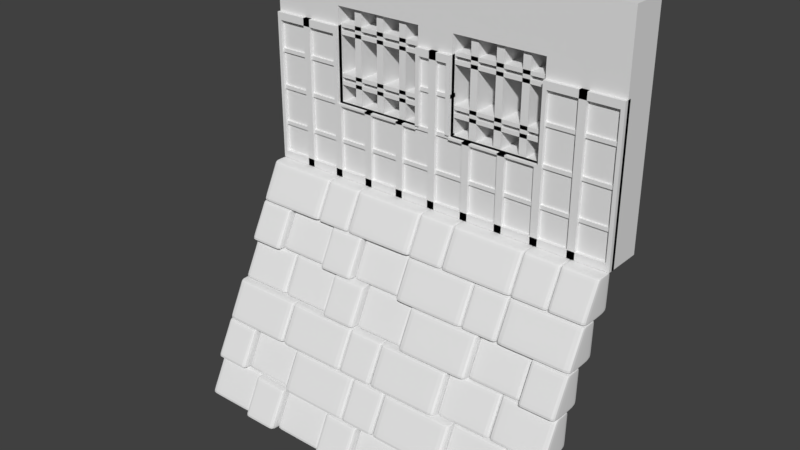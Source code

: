 # Source: OutdoorBaseWall_Windowed.blend  (saved by Blender 2.79.0; exported with 4.5.12 LTS)
import bpy
from mathutils import Matrix  # noqa: F401  (used for matrix-valued properties, if any)

bpy.ops.wm.read_factory_settings(use_empty=True)
scene = bpy.context.scene
scene.name = 'Scene'

# ---- collections
col_collection_1 = bpy.data.collections.new('Collection 1'); scene.collection.children.link(col_collection_1)

# ---- materials (node trees are filled in below, after node groups)
mat_material = bpy.data.materials.new('Material')
mat_material.alpha_threshold = 0.0
mat_material.use_transparent_shadow = False
mat_material.roughness = 0.5
mat_material.line_color = (0.0, 0.0, 0.0, 1.0)

# ---- material node trees

# ---- world
world_world = bpy.data.worlds.new('World'); scene.world = world_world
world_world.color = (0.05088, 0.05088, 0.05088)
world_world.use_sun_shadow = False
world_world.sun_shadow_jitter_overblur = 0.0
world_world.cycles.sampling_method = 'MANUAL'

# ---- meshes
me_cube_007 = bpy.data.meshes.new('Cube.007')
me_cube_007.from_pydata([(-1.0, -0.22, 0.0), (-1.0, -0.18, 0.0), (-0.98, -0.18, 0.0), (-0.98, -0.22, 0.0), (-1.0, -0.22, 0.8), (-1.0, -0.18, 0.8), (-0.98, -0.22, 0.8), (-0.98, -0.18, 0.8), (0.98, -0.22, 0.0), (0.98, -0.18, 0.0), (1.0, -0.18, 0.0), (1.0, -0.22, 0.0), (0.98, -0.22, 0.8), (0.98, -0.18, 0.8), (1.0, -0.22, 0.8), (1.0, -0.18, 0.8), (0.78, -0.22, 0.0), (0.78, -0.18, 0.0), (0.82, -0.18, 0.0), (0.82, -0.22, 0.0), (0.78, -0.22, 0.8), (0.78, -0.18, 0.8), (0.82, -0.22, 0.8), (0.82, -0.18, 0.8), (0.58, -0.22, 0.0), (0.58, -0.18, 0.0), (0.62, -0.18, 0.0), (0.62, -0.22, 0.0), (-0.98, -0.18, 0.0), (-0.98, -0.22, 0.0), (0.62, -0.22, 0.8), (0.62, -0.18, 0.8), (0.38, -0.22, 0.0), (0.38, -0.18, 0.0), (0.42, -0.18, 0.0), (0.42, -0.22, 0.0), (0.38, -0.22, 0.4), (0.38, -0.18, 0.4), (0.42, -0.22, 0.4), (0.42, -0.18, 0.4), (0.18, -0.22, 0.0), (0.18, -0.18, 0.0), (0.22, -0.18, 0.0), (0.22, -0.22, 0.0), (0.18, -0.22, 0.4), (0.18, -0.18, 0.4), (0.22, -0.22, 0.4), (0.22, -0.18, 0.4), (-0.02, -0.22, 0.0), (-0.02, -0.18, 0.0), (0.02, -0.18, 0.0), (0.02, -0.22, 0.0), (-0.02, -0.22, 0.8), (-0.02, -0.18, 0.8), (0.02, -0.22, 0.8), (0.02, -0.18, 0.8), (-0.22, -0.22, 0.0), (-0.22, -0.18, 0.0), (-0.18, -0.18, 0.0), (-0.18, -0.22, 0.0), (0.62, -0.18, 0.4), (0.58, -0.18, 0.4), (0.62, -0.22, 0.4), (0.58, -0.22, 0.4), (-0.42, -0.22, 0.0), (-0.42, -0.18, 0.0), (-0.38, -0.18, 0.0), (-0.38, -0.22, 0.0), (-0.18, -0.18, 0.4), (-0.22, -0.18, 0.4), (-0.18, -0.22, 0.4), (-0.22, -0.22, 0.4), (-0.62, -0.22, 0.0), (-0.62, -0.18, 0.0), (-0.58, -0.18, 0.0), (-0.58, -0.22, 0.0), (-0.62, -0.22, 0.8), (-0.62, -0.18, 0.8), (-0.38, -0.22, 0.4), (-0.42, -0.22, 0.4), (-0.82, -0.22, 0.0), (-0.82, -0.18, 0.0), (-0.78, -0.18, 0.0), (-0.78, -0.22, 0.0), (-0.82, -0.22, 0.8), (-0.82, -0.18, 0.8), (-0.78, -0.22, 0.8), (-0.78, -0.18, 0.8), (-0.6, -0.18, 0.0), (-0.6, -0.22, 0.0), (-0.6, -0.18, 0.8), (-0.6, -0.22, 0.8), (-0.62, -0.22, 0.4), (-0.58, -0.22, 0.4), (-0.62, -0.18, 0.4), (-0.58, -0.18, 0.4), (-0.6, -0.18, 0.4), (-0.6, -0.22, 0.4), (-0.42, -0.18, 0.4), (-0.38, -0.18, 0.4), (0.6, -0.18, 0.0), (0.6, -0.22, 0.0), (0.6, -0.18, 0.8), (0.6, -0.22, 0.8), (0.6, -0.22, 0.4), (0.6, -0.18, 0.4), (0.98, -0.18, 0.0), (0.98, -0.22, 0.0), (-0.98, -0.22, 0.04), (-0.98, -0.18, 0.04), (0.98, -0.22, 0.04), (0.98, -0.18, 0.04), (-0.98, -0.18, 0.76), (-0.98, -0.22, 0.76), (-0.62, -0.18, 0.76), (-0.62, -0.22, 0.76), (-0.98, -0.22, 0.8), (-0.98, -0.18, 0.8), (-0.62, -0.22, 0.8), (-0.62, -0.18, 0.8), (0.62, -0.18, 0.76), (0.62, -0.22, 0.76), (0.98, -0.18, 0.76), (0.98, -0.22, 0.76), (0.62, -0.22, 0.8), (0.62, -0.18, 0.8), (0.98, -0.22, 0.8), (0.98, -0.18, 0.8), (-0.1, -0.18, 0.76), (-0.1, -0.22, 0.76), (0.1, -0.18, 0.76), (0.1, -0.22, 0.76), (-0.1, -0.22, 0.8), (-0.1, -0.18, 0.8), (0.1, -0.22, 0.8), (0.1, -0.18, 0.8), (-0.98, -0.17, 0.19), (-0.98, -0.21, 0.19), (0.98, -0.17, 0.19), (0.98, -0.21, 0.19), (-0.98, -0.21, 0.21), (-0.98, -0.17, 0.21), (0.98, -0.21, 0.21), (0.98, -0.17, 0.21), (-0.62, -0.17, 0.41), (-0.62, -0.21, 0.41), (-0.98, -0.17, 0.41), (-0.98, -0.21, 0.41), (-0.62, -0.21, 0.39), (-0.62, -0.17, 0.39), (-0.98, -0.21, 0.39), (-0.98, -0.17, 0.39), (0.62, -0.17, 0.39), (0.62, -0.21, 0.39), (0.98, -0.17, 0.39), (0.98, -0.21, 0.39), (0.62, -0.21, 0.41), (0.62, -0.17, 0.41), (0.98, -0.21, 0.41), (0.98, -0.17, 0.41), (-0.1, -0.17, 0.39), (-0.1, -0.21, 0.39), (0.1, -0.17, 0.39), (0.1, -0.21, 0.39), (-0.1, -0.21, 0.41), (-0.1, -0.17, 0.41), (0.1, -0.21, 0.41), (0.1, -0.17, 0.41), (-0.62, -0.17, 0.61), (-0.62, -0.21, 0.61), (-0.98, -0.17, 0.61), (-0.98, -0.21, 0.61), (-0.62, -0.21, 0.59), (-0.62, -0.17, 0.59), (-0.98, -0.21, 0.59), (-0.98, -0.17, 0.59), (0.62, -0.17, 0.59), (0.62, -0.21, 0.59), (0.98, -0.17, 0.59), (0.98, -0.21, 0.59), (0.62, -0.21, 0.61), (0.62, -0.17, 0.61), (0.98, -0.21, 0.61), (0.98, -0.17, 0.61), (-0.1, -0.17, 0.59), (-0.1, -0.21, 0.59), (0.1, -0.17, 0.59), (0.1, -0.21, 0.59), (-0.1, -0.21, 0.61), (-0.1, -0.17, 0.61), (0.1, -0.21, 0.61), (0.1, -0.17, 0.61), (-0.58, -0.18, 0.39), (-0.58, -0.22, 0.39), (-0.1, -0.18, 0.39), (-0.1, -0.22, 0.39), (-0.58, -0.22, 0.4), (-0.58, -0.18, 0.4), (-0.1, -0.22, 0.4), (-0.1, -0.18, 0.4), (0.1, -0.18, 0.39), (0.1, -0.22, 0.39), (0.58, -0.18, 0.39), (0.58, -0.22, 0.39), (0.1, -0.22, 0.4), (0.1, -0.18, 0.4), (0.58, -0.22, 0.4), (0.58, -0.18, 0.4), (-0.1, -0.18, 0.41), (-0.1, -0.22, 0.41), (-0.08, -0.18, 0.41), (-0.08, -0.22, 0.41), (-0.1, -0.22, 0.76), (-0.1, -0.18, 0.76), (-0.08, -0.22, 0.76), (-0.08, -0.18, 0.76), (0.08, -0.18, 0.41), (0.08, -0.22, 0.41), (0.1, -0.18, 0.41), (0.1, -0.22, 0.41), (0.08, -0.22, 0.76), (0.08, -0.18, 0.76), (0.1, -0.22, 0.76), (0.1, -0.18, 0.76)], [], [(1, 2, 3, 0), (5, 4, 6, 7), (0, 3, 6, 4), (1, 0, 4, 5), (2, 1, 5, 7), (2, 7, 6, 3), (9, 10, 11, 8), (13, 12, 14, 15), (8, 11, 14, 12), (9, 8, 12, 13), (10, 9, 13, 15), (10, 15, 14, 11), (17, 18, 19, 16), (21, 20, 22, 23), (16, 19, 22, 20), (17, 16, 20, 21), (18, 17, 21, 23), (18, 23, 22, 19), (100, 26, 27, 101), (102, 103, 30, 31), (104, 62, 30, 103), (105, 104, 103, 102), (104, 105, 61, 63), (60, 31, 30, 62), (33, 34, 35, 32), (37, 36, 38, 39), (32, 35, 38, 36), (33, 32, 36, 37), (34, 33, 37, 39), (34, 39, 38, 35), (41, 42, 43, 40), (45, 44, 46, 47), (40, 43, 46, 44), (41, 40, 44, 45), (42, 41, 45, 47), (42, 47, 46, 43), (49, 50, 51, 48), (53, 52, 54, 55), (48, 51, 54, 52), (49, 48, 52, 53), (50, 49, 53, 55), (50, 55, 54, 51), (57, 58, 59, 56), (25, 24, 63, 61), (101, 27, 62, 104), (100, 25, 61, 105), (26, 60, 62, 27), (68, 69, 71, 70), (65, 66, 67, 64), (57, 56, 71, 69), (56, 59, 70, 71), (58, 57, 69, 68), (58, 68, 70, 59), (99, 98, 79, 78), (88, 74, 75, 89), (66, 99, 78, 67), (97, 93, 95, 96), (94, 92, 76, 77), (96, 94, 77, 90), (66, 65, 98, 99), (81, 82, 83, 80), (85, 84, 86, 87), (80, 83, 86, 84), (81, 80, 84, 85), (82, 81, 85, 87), (82, 87, 86, 83), (96, 90, 91, 97), (92, 97, 91, 76), (77, 76, 91, 90), (73, 88, 89, 72), (72, 89, 97, 92), (74, 88, 96, 95), (74, 95, 93, 75), (88, 73, 94, 96), (73, 72, 92, 94), (89, 75, 93, 97), (65, 64, 79, 98), (64, 67, 78, 79), (26, 100, 105, 60), (24, 101, 104, 63), (60, 105, 102, 31), (28, 106, 107, 29), (109, 108, 110, 111), (25, 100, 101, 24), (29, 107, 110, 108), (28, 29, 108, 109), (106, 28, 109, 111), (106, 111, 110, 107), (112, 114, 115, 113), (117, 116, 118, 119), (113, 115, 118, 116), (112, 113, 116, 117), (114, 112, 117, 119), (114, 119, 118, 115), (120, 122, 123, 121), (125, 124, 126, 127), (121, 123, 126, 124), (120, 121, 124, 125), (122, 120, 125, 127), (122, 127, 126, 123), (128, 130, 131, 129), (133, 132, 134, 135), (129, 131, 134, 132), (128, 129, 132, 133), (130, 128, 133, 135), (130, 135, 134, 131), (136, 138, 139, 137), (141, 140, 142, 143), (137, 139, 142, 140), (136, 137, 140, 141), (138, 136, 141, 143), (138, 143, 142, 139), (149, 151, 146, 144), (151, 149, 148, 150), (150, 148, 145, 147), (151, 150, 147, 146), (149, 144, 145, 148), (146, 147, 145, 144), (152, 154, 155, 153), (157, 156, 158, 159), (153, 155, 158, 156), (152, 153, 156, 157), (154, 152, 157, 159), (154, 159, 158, 155), (160, 162, 163, 161), (165, 164, 166, 167), (161, 163, 166, 164), (160, 161, 164, 165), (162, 160, 165, 167), (162, 167, 166, 163), (173, 175, 170, 168), (175, 173, 172, 174), (174, 172, 169, 171), (175, 174, 171, 170), (173, 168, 169, 172), (170, 171, 169, 168), (176, 178, 179, 177), (181, 180, 182, 183), (177, 179, 182, 180), (176, 177, 180, 181), (178, 176, 181, 183), (178, 183, 182, 179), (184, 186, 187, 185), (189, 188, 190, 191), (185, 187, 190, 188), (184, 185, 188, 189), (186, 184, 189, 191), (186, 191, 190, 187), (192, 194, 195, 193), (197, 196, 198, 199), (193, 195, 198, 196), (192, 193, 196, 197), (194, 192, 197, 199), (194, 199, 198, 195), (200, 202, 203, 201), (205, 204, 206, 207), (201, 203, 206, 204), (200, 201, 204, 205), (202, 200, 205, 207), (202, 207, 206, 203), (208, 210, 211, 209), (213, 212, 214, 215), (209, 211, 214, 212), (208, 209, 212, 213), (210, 208, 213, 215), (210, 215, 214, 211), (216, 218, 219, 217), (221, 220, 222, 223), (217, 219, 222, 220), (216, 217, 220, 221), (218, 216, 221, 223), (218, 223, 222, 219)])
me_cube_007.use_remesh_preserve_volume = False
me_cube_007.use_remesh_preserve_attributes = False
me_cube_007.use_mirror_vertex_groups = False
me_cube_007.update()
me_cube_006 = bpy.data.meshes.new('Cube.006')
me_cube_006.from_pydata([(-1.0, -0.2, 1.2), (-1.0, 0.0, 1.2), (1.0, -0.2, 1.2), (1.0, 0.0, 1.2), (-1.0, -0.2, 0.8), (-1.0, 0.0, 0.8), (1.0, 0.0, 0.8), (1.0, -0.2, 0.8), (-0.6, -0.2, 1.2), (-0.1, -0.2, 1.2), (0.1, -0.2, 1.2), (0.6, -0.2, 1.2), (-0.6, 0.0, 1.2), (-0.1, 0.0, 1.2), (0.1, 0.0, 1.2), (0.6, 0.0, 1.2), (-0.6, -0.2, 0.8), (-0.1, -0.2, 0.8), (0.1, -0.2, 0.8), (0.6, -0.2, 0.8), (-0.6, 0.0, 0.8), (-0.1, 0.0, 0.8), (0.1, 0.0, 0.8), (0.6, 0.0, 0.8), (-1.0, -0.2, 0.9), (-1.0, 0.0, 0.9), (1.0, 0.0, 0.9), (1.0, -0.2, 0.9), (-0.6, 0.0, 0.9), (-0.1, 0.0, 0.9), (0.1, 0.0, 0.9), (0.6, 0.0, 0.9), (-0.6, -0.2, 0.9), (-0.1, -0.2, 0.9), (0.1, -0.2, 0.9), (0.6, -0.2, 0.9)], [], [(24, 0, 1, 25), (26, 3, 2, 27), (11, 2, 3, 15), (35, 27, 2, 11), (31, 15, 3, 26), (20, 16, 4, 5), (6, 7, 19, 23), (22, 18, 17, 21), (29, 21, 17, 33), (25, 1, 12, 28), (28, 12, 13, 29), (29, 13, 14, 30), (30, 14, 15, 31), (24, 32, 8, 0), (32, 33, 9, 8), (33, 34, 10, 9), (34, 35, 11, 10), (0, 8, 12, 1), (8, 9, 13, 12), (9, 10, 14, 13), (10, 11, 15, 14), (17, 18, 34, 33), (33, 32, 28, 29), (4, 16, 32, 24), (21, 29, 30, 22), (28, 32, 16, 20), (5, 25, 28, 20), (23, 31, 26, 6), (19, 7, 27, 35), (6, 26, 27, 7), (4, 24, 25, 5), (19, 35, 31, 23), (35, 34, 30, 31), (22, 30, 34, 18)])
me_cube_006.use_remesh_preserve_volume = False
me_cube_006.use_remesh_preserve_attributes = False
me_cube_006.use_mirror_vertex_groups = False
me_cube_006.update()
me_cube_005 = bpy.data.meshes.new('Cube.005')
me_cube_005.from_pydata([(-0.6, -0.18, 0.81), (-0.1, -0.02, 0.49), (-0.6, -0.02, 0.49), (-0.1, -0.02, 0.51), (-0.6, -0.02, 0.51), (-0.1, -0.18, 0.49), (-0.6, -0.18, 0.49), (-0.1, -0.18, 0.51), (-0.6, -0.18, 0.51), (-0.47, -0.18, 0.9), (-0.47, -0.18, 0.4), (-0.51, -0.18, 0.9), (-0.51, -0.18, 0.4), (-0.47, -0.02, 0.9), (-0.47, -0.02, 0.4), (-0.51, -0.02, 0.9), (-0.51, -0.02, 0.4), (-0.19, -0.18, 0.9), (-0.19, -0.18, 0.4), (-0.23, -0.18, 0.9), (-0.23, -0.18, 0.4), (-0.19, -0.02, 0.9), (-0.19, -0.02, 0.4), (-0.23, -0.02, 0.9), (-0.23, -0.02, 0.4), (-0.37, -0.02, 0.4), (-0.37, -0.02, 0.9), (-0.33, -0.02, 0.4), (-0.33, -0.02, 0.9), (-0.37, -0.18, 0.4), (-0.37, -0.18, 0.9), (-0.33, -0.18, 0.4), (-0.33, -0.18, 0.9), (-0.1, -0.18, 0.81), (-0.6, -0.18, 0.79), (-0.1, -0.18, 0.79), (-0.6, -0.02, 0.81), (-0.1, -0.02, 0.81), (-0.6, -0.02, 0.79), (-0.1, -0.02, 0.79), (-0.1, -0.02, 0.53), (-0.6, -0.02, 0.53), (-0.1, -0.02, 0.55), (-0.6, -0.02, 0.55), (-0.1, -0.18, 0.53), (-0.6, -0.18, 0.53), (-0.1, -0.18, 0.55), (-0.6, -0.18, 0.55), (-0.6, -0.18, 0.77), (-0.1, -0.18, 0.77), (-0.6, -0.18, 0.75), (-0.1, -0.18, 0.75), (-0.6, -0.02, 0.77), (-0.1, -0.02, 0.77), (-0.6, -0.02, 0.75), (-0.1, -0.02, 0.75), (0.1, -0.18, 0.81), (0.6, -0.02, 0.49), (0.1, -0.02, 0.49), (0.6, -0.02, 0.51), (0.1, -0.02, 0.51), (0.6, -0.18, 0.49), (0.1, -0.18, 0.49), (0.6, -0.18, 0.51), (0.1, -0.18, 0.51), (0.23, -0.18, 0.9), (0.23, -0.18, 0.4), (0.19, -0.18, 0.9), (0.19, -0.18, 0.4), (0.23, -0.02, 0.9), (0.23, -0.02, 0.4), (0.19, -0.02, 0.9), (0.19, -0.02, 0.4), (0.51, -0.18, 0.9), (0.51, -0.18, 0.4), (0.47, -0.18, 0.9), (0.47, -0.18, 0.4), (0.51, -0.02, 0.9), (0.51, -0.02, 0.4), (0.47, -0.02, 0.9), (0.47, -0.02, 0.4), (0.33, -0.02, 0.4), (0.33, -0.02, 0.9), (0.37, -0.02, 0.4), (0.37, -0.02, 0.9), (0.33, -0.18, 0.4), (0.33, -0.18, 0.9), (0.37, -0.18, 0.4), (0.37, -0.18, 0.9), (0.6, -0.18, 0.81), (0.1, -0.18, 0.79), (0.6, -0.18, 0.79), (0.1, -0.02, 0.81), (0.6, -0.02, 0.81), (0.1, -0.02, 0.79), (0.6, -0.02, 0.79), (0.6, -0.02, 0.53), (0.1, -0.02, 0.53), (0.6, -0.02, 0.55), (0.1, -0.02, 0.55), (0.6, -0.18, 0.53), (0.1, -0.18, 0.53), (0.6, -0.18, 0.55), (0.1, -0.18, 0.55), (0.1, -0.18, 0.77), (0.6, -0.18, 0.77), (0.1, -0.18, 0.75), (0.6, -0.18, 0.75), (0.1, -0.02, 0.77), (0.6, -0.02, 0.77), (0.1, -0.02, 0.75)], [], [(3, 1, 2, 4), (5, 1, 3, 7), (6, 2, 1, 5), (7, 8, 6, 5), (7, 3, 4, 8), (8, 4, 2, 6), (10, 14, 13, 9), (11, 15, 16, 12), (14, 16, 15, 13), (12, 16, 14, 10), (10, 9, 11, 12), (9, 13, 15, 11), (19, 23, 24, 20), (17, 21, 23, 19), (20, 24, 22, 18), (22, 24, 23, 21), (18, 17, 19, 20), (18, 22, 21, 17), (31, 27, 28, 32), (30, 26, 25, 29), (27, 25, 26, 28), (32, 28, 26, 30), (29, 25, 27, 31), (31, 32, 30, 29), (34, 38, 39, 35), (0, 36, 38, 34), (35, 39, 37, 33), (37, 39, 38, 36), (33, 0, 34, 35), (33, 37, 36, 0), (46, 42, 43, 47), (45, 41, 40, 44), (42, 40, 41, 43), (47, 43, 41, 45), (44, 40, 42, 46), (46, 47, 45, 44), (50, 54, 55, 51), (48, 52, 54, 50), (51, 55, 53, 49), (53, 55, 54, 52), (49, 48, 50, 51), (49, 53, 52, 48), (59, 57, 58, 60), (61, 57, 59, 63), (62, 58, 57, 61), (63, 64, 62, 61), (63, 59, 60, 64), (64, 60, 58, 62), (66, 70, 69, 65), (67, 71, 72, 68), (70, 72, 71, 69), (68, 72, 70, 66), (66, 65, 67, 68), (65, 69, 71, 67), (75, 79, 80, 76), (73, 77, 79, 75), (76, 80, 78, 74), (78, 80, 79, 77), (74, 73, 75, 76), (74, 78, 77, 73), (87, 83, 84, 88), (86, 82, 81, 85), (83, 81, 82, 84), (88, 84, 82, 86), (85, 81, 83, 87), (87, 88, 86, 85), (90, 94, 95, 91), (56, 92, 94, 90), (91, 95, 93, 89), (93, 95, 94, 92), (89, 56, 90, 91), (89, 93, 92, 56), (102, 98, 99, 103), (101, 97, 96, 100), (98, 96, 97, 99), (103, 99, 97, 101), (100, 96, 98, 102), (102, 103, 101, 100), (104, 108, 110, 106), (105, 104, 106, 107), (105, 109, 108, 104)])
me_cube_005.use_remesh_preserve_volume = False
me_cube_005.use_remesh_preserve_attributes = False
me_cube_005.use_mirror_vertex_groups = False
me_cube_005.update()
me_cube_003 = bpy.data.meshes.new('Cube.003')
me_cube_003.from_pydata([(-1.0, -0.2, 0.0), (-1.0, 0.0, 0.0), (1.0, -0.2, 0.0), (1.0, 0.0, 0.0), (0.6, 0.0, 0.0), (0.1, 0.0, 0.0), (-0.1, 0.0, 0.0), (-0.6, 0.0, 0.0), (-0.6, -0.2, 0.0), (-0.1, -0.2, 0.0), (0.1, -0.2, 0.0), (0.6, -0.2, 0.0), (-1.0, -0.2, 0.4), (-1.0, -0.2, 0.8), (-1.0, 0.0, 0.8), (-1.0, 0.0, 0.4), (1.0, 0.0, 0.8), (1.0, 0.0, 0.4), (1.0, -0.2, 0.8), (1.0, -0.2, 0.4), (0.6, -0.2, 0.8), (0.6, -0.2, 0.4), (0.1, -0.2, 0.8), (0.1, -0.2, 0.4), (-0.1, -0.2, 0.8), (-0.1, -0.2, 0.4), (-0.6, -0.2, 0.8), (-0.6, -0.2, 0.4), (-0.6, 0.0, 0.8), (-0.6, 0.0, 0.4), (-0.1, -5.96e-08, 0.8), (-0.1, 0.0, 0.4), (0.1, 0.0, 0.8), (0.1, 0.0, 0.4), (0.6, 0.0, 0.8), (0.6, -5.96e-08, 0.4)], [], [(4, 3, 2, 11), (1, 7, 8, 0), (7, 6, 9, 8), (6, 5, 10, 9), (5, 4, 11, 10), (5, 33, 35, 4), (6, 31, 33, 5), (7, 29, 31, 6), (1, 15, 29, 7), (9, 25, 27, 8), (27, 25, 31, 29), (10, 23, 25, 9), (11, 21, 23, 10), (23, 21, 35, 33), (2, 19, 21, 11), (8, 27, 12, 0), (3, 17, 19, 2), (17, 16, 18, 19), (4, 35, 17, 3), (0, 12, 15, 1), (12, 13, 14, 15), (13, 12, 27, 26), (28, 29, 15, 14), (29, 28, 26, 27), (25, 24, 30, 31), (14, 13, 26, 28), (24, 25, 23, 22), (33, 31, 30, 32), (33, 32, 22, 23), (30, 24, 22, 32), (20, 21, 19, 18), (16, 17, 35, 34), (35, 21, 20, 34), (18, 16, 34, 20)])
me_cube_003.use_remesh_preserve_volume = False
me_cube_003.use_remesh_preserve_attributes = False
me_cube_003.use_mirror_vertex_groups = False
me_cube_003.update()
me_cube_002 = bpy.data.meshes.new('Cube.002')
me_cube_002.from_pydata([(0.81, -0.7, -0.8095), (0.99, -0.7, -0.8095), (0.81, -0.8, -0.9894), (0.99, -0.8, -0.9894), (0.81, -0.6, -0.9894), (0.99, -0.6, -0.9894), (0.81, -0.6, -0.8095), (0.99, -0.6, -0.8095), (0.81, -0.7, -0.8), (0.99, -0.7, -0.8), (0.81, -0.6, -0.8), (0.99, -0.6, -0.8), (0.81, -0.8, -1.0), (0.99, -0.8, -1.0), (0.81, -0.6, -1.0), (0.99, -0.6, -1.0), (0.8, -0.6, -0.8095), (0.8, -0.6, -0.9894), (0.8, -0.7, -0.8095), (0.8, -0.8, -0.9894), (1.0, -0.7, -0.8095), (1.0, -0.8, -0.9894), (1.0, -0.6, -0.8095), (1.0, -0.6, -0.9894), (0.8, -0.6, -0.8), (0.8, -0.7, -0.8), (1.0, -0.7, -0.8), (1.0, -0.6, -0.8), (0.8, -0.6, -1.0), (0.8, -0.8, -1.0), (1.0, -0.8, -1.0), (1.0, -0.6, -1.0), (0.81, -0.5, -0.4095), (0.99, -0.5, -0.4095), (0.81, -0.6, -0.5894), (0.99, -0.6, -0.5894), (0.81, -0.4, -0.5894), (0.99, -0.4, -0.5894), (0.81, -0.4, -0.4095), (0.99, -0.4, -0.4095), (0.81, -0.5, -0.4), (0.99, -0.5, -0.4), (0.81, -0.4, -0.4), (0.99, -0.4, -0.4), (0.81, -0.6, -0.6), (0.99, -0.6, -0.6), (0.81, -0.4, -0.6), (0.99, -0.4, -0.6), (0.8, -0.4, -0.4095), (0.8, -0.4, -0.5894), (0.8, -0.5, -0.4095), (0.8, -0.6, -0.5894), (1.0, -0.5, -0.4095), (1.0, -0.6, -0.5894), (1.0, -0.4, -0.4095), (1.0, -0.4, -0.5894), (0.8, -0.4, -0.4), (0.8, -0.5, -0.4), (1.0, -0.5, -0.4), (1.0, -0.4, -0.4), (0.8, -0.4, -0.6), (0.8, -0.6, -0.6), (1.0, -0.6, -0.6), (1.0, -0.4, -0.6), (0.41, -0.4, -0.2095), (0.59, -0.4, -0.2095), (0.41, -0.5, -0.3894), (0.59, -0.5, -0.3894), (0.41, -0.3, -0.3894), (0.59, -0.3, -0.3894), (0.41, -0.3, -0.2095), (0.59, -0.3, -0.2095), (0.41, -0.4, -0.2), (0.59, -0.4, -0.2), (0.41, -0.3, -0.2), (0.59, -0.3, -0.2), (0.41, -0.5, -0.4), (0.59, -0.5, -0.4), (0.41, -0.3, -0.4), (0.59, -0.3, -0.4), (0.4, -0.3, -0.2095), (0.4, -0.3, -0.3894), (0.4, -0.4, -0.2095), (0.4, -0.5, -0.3894), (0.6, -0.4, -0.2095), (0.6, -0.5, -0.3894), (0.6, -0.3, -0.2095), (0.6, -0.3, -0.3894), (0.4, -0.3, -0.2), (0.4, -0.4, -0.2), (0.6, -0.4, -0.2), (0.6, -0.3, -0.2), (0.4, -0.3, -0.4), (0.4, -0.5, -0.4), (0.6, -0.5, -0.4), (0.6, -0.3, -0.4), (0.01, -0.3, -0.009464), (0.19, -0.3, -0.009464), (0.01, -0.4, -0.1894), (0.19, -0.4, -0.1894), (0.01, -0.2, -0.1894), (0.19, -0.2, -0.1894), (0.01, -0.2, -0.009464), (0.19, -0.2, -0.009464), (0.01, -0.3, 0.0), (0.19, -0.3, 0.0), (0.01, -0.2, 0.0), (0.19, -0.2, 0.0), (0.01, -0.4, -0.2), (0.19, -0.4, -0.2), (0.01, -0.2, -0.2), (0.19, -0.2, -0.2), (1.192e-07, -0.2, -0.009464), (2.384e-07, -0.2, -0.1894), (-2.384e-07, -0.3, -0.009464), (-2.384e-07, -0.4, -0.1894), (0.2, -0.3, -0.009464), (0.2, -0.4, -0.1894), (0.2, -0.2, -0.009464), (0.2, -0.2, -0.1894), (5.96e-08, -0.2, 0.0), (-3.576e-07, -0.3, 0.0), (0.2, -0.3, 0.0), (0.2, -0.2, 0.0), (3.576e-07, -0.2, -0.2), (-1.192e-07, -0.4, -0.2), (0.2, -0.4, -0.2), (0.2, -0.2, -0.2), (0.61, -0.3, -0.009464), (0.79, -0.3, -0.009464), (0.61, -0.4, -0.1894), (0.79, -0.4, -0.1894), (0.61, -0.2, -0.1894), (0.79, -0.2, -0.1894), (0.61, -0.2, -0.009464), (0.79, -0.2, -0.009464), (0.61, -0.3, 0.0), (0.79, -0.3, 0.0), (0.61, -0.2, 0.0), (0.79, -0.2, 0.0), (0.61, -0.4, -0.2), (0.79, -0.4, -0.2), (0.61, -0.2, -0.2), (0.79, -0.2, -0.2), (0.6, -0.2, -0.009464), (0.6, -0.2, -0.1894), (0.6, -0.3, -0.009464), (0.6, -0.4, -0.1894), (0.8, -0.3, -0.009464), (0.8, -0.4, -0.1894), (0.8, -0.2, -0.009464), (0.8, -0.2, -0.1894), (0.6, -0.2, 0.0), (0.6, -0.3, 0.0), (0.8, -0.3, 0.0), (0.8, -0.2, 0.0), (0.6, -0.2, -0.2), (0.6, -0.4, -0.2), (0.8, -0.4, -0.2), (0.8, -0.2, -0.2), (0.81, -0.3, -0.009464), (0.99, -0.3, -0.009464), (0.81, -0.4, -0.1894), (0.99, -0.4, -0.1894), (0.81, -0.2, -0.1894), (0.99, -0.2, -0.1894), (0.81, -0.2, -0.009464), (0.99, -0.2, -0.009464), (0.81, -0.3, 0.0), (0.99, -0.3, 0.0), (0.81, -0.2, 0.0), (0.99, -0.2, 0.0), (0.81, -0.4, -0.2), (0.99, -0.4, -0.2), (0.81, -0.2, -0.2), (0.99, -0.2, -0.2), (0.8, -0.2, -0.009464), (0.8, -0.2, -0.1894), (0.8, -0.3, -0.009464), (0.8, -0.4, -0.1894), (1.0, -0.3, -0.009464), (1.0, -0.4, -0.1894), (1.0, -0.2, -0.009464), (1.0, -0.2, -0.1894), (0.8, -0.2, 0.0), (0.8, -0.3, 0.0), (1.0, -0.3, 0.0), (1.0, -0.2, 0.0), (0.8, -0.2, -0.2), (0.8, -0.4, -0.2), (1.0, -0.4, -0.2), (1.0, -0.2, -0.2), (-5.96e-08, -0.7, -1.2), (-5.96e-08, -0.9, -1.2), (-0.2, -0.9, -1.2), (-0.2, -0.7, -1.2), (4.172e-07, -0.7, -1.0), (-6.557e-07, -0.8, -1.0), (-0.2, -0.8, -1.0), (-0.2, -0.7, -1.0), (1.788e-07, -0.7, -1.189), (2.98e-07, -0.7, -1.009), (-2.98e-07, -0.9, -1.189), (-5.364e-07, -0.8, -1.009), (-0.2, -0.9, -1.189), (-0.2, -0.8, -1.009), (-0.2, -0.7, -1.189), (-0.2, -0.7, -1.009), (-0.01, -0.7, -1.2), (-0.19, -0.7, -1.2), (-0.01, -0.9, -1.2), (-0.19, -0.9, -1.2), (-0.01, -0.7, -1.0), (-0.19, -0.7, -1.0), (-0.01, -0.8, -1.0), (-0.19, -0.8, -1.0), (-0.01, -0.7, -1.009), (-0.19, -0.7, -1.009), (-0.01, -0.7, -1.189), (-0.19, -0.7, -1.189), (-0.01, -0.9, -1.189), (-0.19, -0.9, -1.189), (-0.01, -0.8, -1.009), (-0.19, -0.8, -1.009), (-0.5, -0.7, -1.2), (-0.5, -0.9, -1.2), (-0.7, -0.9, -1.2), (-0.7, -0.7, -1.2), (-0.5, -0.7, -1.0), (-0.5, -0.8, -1.0), (-0.7, -0.8, -1.0), (-0.7, -0.7, -1.0), (-0.5, -0.7, -1.189), (-0.5, -0.7, -1.009), (-0.5, -0.9, -1.189), (-0.5, -0.8, -1.009), (-0.7, -0.9, -1.189), (-0.7, -0.8, -1.009), (-0.7, -0.7, -1.189), (-0.7, -0.7, -1.009), (-0.51, -0.7, -1.2), (-0.69, -0.7, -1.2), (-0.51, -0.9, -1.2), (-0.69, -0.9, -1.2), (-0.51, -0.7, -1.0), (-0.69, -0.7, -1.0), (-0.51, -0.8, -1.0), (-0.69, -0.8, -1.0), (-0.51, -0.7, -1.009), (-0.69, -0.7, -1.009), (-0.51, -0.7, -1.189), (-0.69, -0.7, -1.189), (-0.51, -0.9, -1.189), (-0.69, -0.9, -1.189), (-0.51, -0.8, -1.009), (-0.69, -0.8, -1.009), (-0.8, -0.6, -1.0), (-0.8, -0.8, -1.0), (-1.0, -0.8, -1.0), (-1.0, -0.6, -1.0), (-0.8, -0.6, -0.8), (-0.8, -0.7, -0.8), (-1.0, -0.7, -0.8), (-1.0, -0.6, -0.8), (-0.8, -0.6, -0.9894), (-0.8, -0.6, -0.8095), (-0.8, -0.8, -0.9894), (-0.8, -0.7, -0.8095), (-1.0, -0.8, -0.9894), (-1.0, -0.7, -0.8095), (-1.0, -0.6, -0.9894), (-1.0, -0.6, -0.8095), (-0.81, -0.6, -1.0), (-0.99, -0.6, -1.0), (-0.81, -0.8, -1.0), (-0.99, -0.8, -1.0), (-0.81, -0.6, -0.8), (-0.99, -0.6, -0.8), (-0.81, -0.7, -0.8), (-0.99, -0.7, -0.8), (-0.81, -0.6, -0.8095), (-0.99, -0.6, -0.8095), (-0.81, -0.6, -0.9894), (-0.99, -0.6, -0.9894), (-0.81, -0.8, -0.9894), (-0.99, -0.8, -0.9894), (-0.81, -0.7, -0.8095), (-0.99, -0.7, -0.8095), (0.1, -0.6, -1.0), (0.1, -0.8, -1.0), (-0.1, -0.8, -1.0), (-0.1, -0.6, -1.0), (0.1, -0.6, -0.8), (0.1, -0.7, -0.8), (-0.1, -0.7, -0.8), (-0.1, -0.6, -0.8), (0.1, -0.6, -0.9894), (0.1, -0.6, -0.8095), (0.1, -0.8, -0.9894), (0.1, -0.7, -0.8095), (-0.1, -0.8, -0.9894), (-0.1, -0.7, -0.8095), (-0.1, -0.6, -0.9894), (-0.1, -0.6, -0.8095), (0.09, -0.6, -1.0), (-0.09, -0.6, -1.0), (0.09, -0.8, -1.0), (-0.09, -0.8, -1.0), (0.09, -0.6, -0.8), (-0.09, -0.6, -0.8), (0.09, -0.7, -0.8), (-0.09, -0.7, -0.8), (0.09, -0.6, -0.8095), (-0.09, -0.6, -0.8095), (0.09, -0.6, -0.9894), (-0.09, -0.6, -0.9894), (0.09, -0.8, -0.9894), (-0.09, -0.8, -0.9894), (0.09, -0.7, -0.8095), (-0.09, -0.7, -0.8095), (-3.725e-08, -0.5, -0.8), (-3.725e-08, -0.7, -0.8), (-0.2, -0.7, -0.8), (-0.2, -0.5, -0.8), (4.396e-07, -0.5, -0.6), (-6.333e-07, -0.6, -0.6), (-0.2, -0.6, -0.6), (-0.2, -0.5, -0.6), (2.012e-07, -0.5, -0.7894), (3.204e-07, -0.5, -0.6095), (-2.757e-07, -0.7, -0.7894), (-5.141e-07, -0.6, -0.6095), (-0.2, -0.7, -0.7894), (-0.2, -0.6, -0.6095), (-0.2, -0.5, -0.7894), (-0.2, -0.5, -0.6095), (-0.01, -0.5, -0.8), (-0.19, -0.5, -0.8), (-0.01, -0.7, -0.8), (-0.19, -0.7, -0.8), (-0.01, -0.5, -0.6), (-0.19, -0.5, -0.6), (-0.01, -0.6, -0.6), (-0.19, -0.6, -0.6), (-0.01, -0.5, -0.6095), (-0.19, -0.5, -0.6095), (-0.01, -0.5, -0.7894), (-0.19, -0.5, -0.7894), (-0.01, -0.7, -0.7894), (-0.19, -0.7, -0.7894), (-0.01, -0.6, -0.6095), (-0.19, -0.6, -0.6095), (-0.2, -0.4, -0.6), (-0.2, -0.6, -0.6), (-0.4, -0.6, -0.6), (-0.4, -0.4, -0.6), (-0.2, -0.4, -0.4), (-0.2, -0.5, -0.4), (-0.4, -0.5, -0.4), (-0.4, -0.4, -0.4), (-0.2, -0.4, -0.5894), (-0.2, -0.4, -0.4095), (-0.2, -0.6, -0.5894), (-0.2, -0.5, -0.4095), (-0.4, -0.6, -0.5894), (-0.4, -0.5, -0.4095), (-0.4, -0.4, -0.5894), (-0.4, -0.4, -0.4095), (-0.21, -0.4, -0.6), (-0.39, -0.4, -0.6), (-0.21, -0.6, -0.6), (-0.39, -0.6, -0.6), (-0.21, -0.4, -0.4), (-0.39, -0.4, -0.4), (-0.21, -0.5, -0.4), (-0.39, -0.5, -0.4), (-0.21, -0.4, -0.4095), (-0.39, -0.4, -0.4095), (-0.21, -0.4, -0.5894), (-0.39, -0.4, -0.5894), (-0.21, -0.6, -0.5894), (-0.39, -0.6, -0.5894), (-0.21, -0.5, -0.4095), (-0.39, -0.5, -0.4095), (-0.3, -0.3, -0.4), (-0.3, -0.5, -0.4), (-0.5, -0.5, -0.4), (-0.5, -0.3, -0.4), (-0.3, -0.3, -0.2), (-0.3, -0.4, -0.2), (-0.5, -0.4, -0.2), (-0.5, -0.3, -0.2), (-0.3, -0.3, -0.3894), (-0.3, -0.3, -0.2095), (-0.3, -0.5, -0.3894), (-0.3, -0.4, -0.2095), (-0.5, -0.5, -0.3894), (-0.5, -0.4, -0.2095), (-0.5, -0.3, -0.3894), (-0.5, -0.3, -0.2095), (-0.31, -0.3, -0.4), (-0.49, -0.3, -0.4), (-0.31, -0.5, -0.4), (-0.49, -0.5, -0.4), (-0.31, -0.3, -0.2), (-0.49, -0.3, -0.2), (-0.31, -0.4, -0.2), (-0.49, -0.4, -0.2), (-0.31, -0.3, -0.2095), (-0.49, -0.3, -0.2095), (-0.31, -0.3, -0.3894), (-0.49, -0.3, -0.3894), (-0.31, -0.5, -0.3894), (-0.49, -0.5, -0.3894), (-0.31, -0.4, -0.2095), (-0.49, -0.4, -0.2095), (-0.8, -0.3, -0.4), (-0.8, -0.5, -0.4), (-1.0, -0.5, -0.4), (-1.0, -0.3, -0.4), (-0.8, -0.3, -0.2), (-0.8, -0.4, -0.2), (-1.0, -0.4, -0.2), (-1.0, -0.3, -0.2), (-0.8, -0.3, -0.3894), (-0.8, -0.3, -0.2095), (-0.8, -0.5, -0.3894), (-0.8, -0.4, -0.2095), (-1.0, -0.5, -0.3894), (-1.0, -0.4, -0.2095), (-1.0, -0.3, -0.3894), (-1.0, -0.3, -0.2095), (-0.81, -0.3, -0.4), (-0.99, -0.3, -0.4), (-0.81, -0.5, -0.4), (-0.99, -0.5, -0.4), (-0.81, -0.3, -0.2), (-0.99, -0.3, -0.2), (-0.81, -0.4, -0.2), (-0.99, -0.4, -0.2), (-0.81, -0.3, -0.2095), (-0.99, -0.3, -0.2095), (-0.81, -0.3, -0.3894), (-0.99, -0.3, -0.3894), (-0.81, -0.5, -0.3894), (-0.99, -0.5, -0.3894), (-0.81, -0.4, -0.2095), (-0.99, -0.4, -0.2095), (-0.4, -0.2, -0.2), (-0.4, -0.4, -0.2), (-0.6, -0.4, -0.2), (-0.6, -0.2, -0.2), (-0.4, -0.2, -1.49e-07), (-0.4, -0.3, -1.49e-07), (-0.6, -0.3, -1.49e-07), (-0.6, -0.2, -1.49e-07), (-0.4, -0.2, -0.1894), (-0.4, -0.2, -0.009464), (-0.4, -0.4, -0.1894), (-0.4, -0.3, -0.009464), (-0.6, -0.4, -0.1894), (-0.6, -0.3, -0.009464), (-0.6, -0.2, -0.1894), (-0.6, -0.2, -0.009464), (-0.41, -0.2, -0.2), (-0.59, -0.2, -0.2), (-0.41, -0.4, -0.2), (-0.59, -0.4, -0.2), (-0.41, -0.2, -1.49e-07), (-0.59, -0.2, -1.49e-07), (-0.41, -0.3, -1.49e-07), (-0.59, -0.3, -1.49e-07), (-0.41, -0.2, -0.009464), (-0.59, -0.2, -0.009464), (-0.41, -0.2, -0.1894), (-0.59, -0.2, -0.1894), (-0.41, -0.4, -0.1894), (-0.59, -0.4, -0.1894), (-0.41, -0.3, -0.009464), (-0.59, -0.3, -0.009464)], [], [(20, 26, 9, 1), (3, 1, 0, 2), (27, 22, 7, 11), (30, 21, 3, 13), (13, 3, 2, 12), (23, 31, 15, 5), (21, 20, 1, 3), (29, 19, 17, 28), (5, 15, 14, 4), (19, 18, 16, 17), (1, 9, 8, 0), (12, 2, 19, 29), (31, 30, 13, 15), (31, 23, 21, 30), (2, 0, 18, 19), (14, 12, 29, 28), (27, 11, 9, 26), (4, 14, 28, 17), (23, 22, 20, 21), (10, 24, 25, 8), (11, 7, 6, 10), (0, 8, 25, 18), (11, 10, 8, 9), (10, 6, 16, 24), (22, 23, 5, 7), (22, 27, 26, 20), (7, 5, 4, 6), (18, 25, 24, 16), (15, 13, 12, 14), (6, 4, 17, 16), (52, 58, 41, 33), (35, 33, 32, 34), (59, 54, 39, 43), (62, 53, 35, 45), (45, 35, 34, 44), (55, 63, 47, 37), (53, 52, 33, 35), (61, 51, 49, 60), (37, 47, 46, 36), (51, 50, 48, 49), (33, 41, 40, 32), (44, 34, 51, 61), (63, 62, 45, 47), (63, 55, 53, 62), (34, 32, 50, 51), (46, 44, 61, 60), (59, 43, 41, 58), (36, 46, 60, 49), (55, 54, 52, 53), (42, 56, 57, 40), (43, 39, 38, 42), (32, 40, 57, 50), (43, 42, 40, 41), (42, 38, 48, 56), (54, 55, 37, 39), (54, 59, 58, 52), (39, 37, 36, 38), (50, 57, 56, 48), (47, 45, 44, 46), (38, 36, 49, 48), (84, 90, 73, 65), (67, 65, 64, 66), (91, 86, 71, 75), (94, 85, 67, 77), (77, 67, 66, 76), (87, 95, 79, 69), (85, 84, 65, 67), (93, 83, 81, 92), (69, 79, 78, 68), (83, 82, 80, 81), (65, 73, 72, 64), (76, 66, 83, 93), (95, 94, 77, 79), (95, 87, 85, 94), (66, 64, 82, 83), (78, 76, 93, 92), (91, 75, 73, 90), (68, 78, 92, 81), (87, 86, 84, 85), (74, 88, 89, 72), (75, 71, 70, 74), (64, 72, 89, 82), (75, 74, 72, 73), (74, 70, 80, 88), (86, 87, 69, 71), (86, 91, 90, 84), (71, 69, 68, 70), (82, 89, 88, 80), (79, 77, 76, 78), (70, 68, 81, 80), (116, 122, 105, 97), (99, 97, 96, 98), (123, 118, 103, 107), (126, 117, 99, 109), (109, 99, 98, 108), (119, 127, 111, 101), (117, 116, 97, 99), (125, 115, 113, 124), (101, 111, 110, 100), (115, 114, 112, 113), (97, 105, 104, 96), (108, 98, 115, 125), (127, 126, 109, 111), (127, 119, 117, 126), (98, 96, 114, 115), (110, 108, 125, 124), (123, 107, 105, 122), (100, 110, 124, 113), (119, 118, 116, 117), (106, 120, 121, 104), (107, 103, 102, 106), (96, 104, 121, 114), (107, 106, 104, 105), (106, 102, 112, 120), (118, 119, 101, 103), (118, 123, 122, 116), (103, 101, 100, 102), (114, 121, 120, 112), (111, 109, 108, 110), (102, 100, 113, 112), (148, 154, 137, 129), (131, 129, 128, 130), (155, 150, 135, 139), (158, 149, 131, 141), (141, 131, 130, 140), (151, 159, 143, 133), (149, 148, 129, 131), (157, 147, 145, 156), (133, 143, 142, 132), (147, 146, 144, 145), (129, 137, 136, 128), (140, 130, 147, 157), (159, 158, 141, 143), (159, 151, 149, 158), (130, 128, 146, 147), (142, 140, 157, 156), (155, 139, 137, 154), (132, 142, 156, 145), (151, 150, 148, 149), (138, 152, 153, 136), (139, 135, 134, 138), (128, 136, 153, 146), (139, 138, 136, 137), (138, 134, 144, 152), (150, 151, 133, 135), (150, 155, 154, 148), (135, 133, 132, 134), (146, 153, 152, 144), (143, 141, 140, 142), (134, 132, 145, 144), (180, 186, 169, 161), (163, 161, 160, 162), (187, 182, 167, 171), (190, 181, 163, 173), (173, 163, 162, 172), (183, 191, 175, 165), (181, 180, 161, 163), (189, 179, 177, 188), (165, 175, 174, 164), (179, 178, 176, 177), (161, 169, 168, 160), (172, 162, 179, 189), (191, 190, 173, 175), (191, 183, 181, 190), (162, 160, 178, 179), (174, 172, 189, 188), (187, 171, 169, 186), (164, 174, 188, 177), (183, 182, 180, 181), (170, 184, 185, 168), (171, 167, 166, 170), (160, 168, 185, 178), (171, 170, 168, 169), (170, 166, 176, 184), (182, 183, 165, 167), (182, 187, 186, 180), (167, 165, 164, 166), (178, 185, 184, 176), (175, 173, 172, 174), (166, 164, 177, 176), (209, 211, 194, 195), (213, 199, 198, 215), (201, 196, 197, 203), (223, 215, 198, 205), (205, 198, 199, 207), (219, 209, 195, 206), (213, 217, 207, 199), (217, 219, 206, 207), (194, 204, 206, 195), (204, 205, 207, 206), (211, 221, 204, 194), (221, 223, 205, 204), (192, 200, 202, 193), (200, 201, 203, 202), (202, 203, 222, 220), (220, 222, 223, 221), (193, 202, 220, 210), (210, 220, 221, 211), (201, 200, 218, 216), (216, 218, 219, 217), (196, 201, 216, 212), (212, 216, 217, 213), (200, 192, 208, 218), (218, 208, 209, 219), (203, 197, 214, 222), (222, 214, 215, 223), (196, 212, 214, 197), (212, 213, 215, 214), (192, 193, 210, 208), (208, 210, 211, 209), (241, 243, 226, 227), (245, 231, 230, 247), (233, 228, 229, 235), (255, 247, 230, 237), (237, 230, 231, 239), (251, 241, 227, 238), (245, 249, 239, 231), (249, 251, 238, 239), (226, 236, 238, 227), (236, 237, 239, 238), (243, 253, 236, 226), (253, 255, 237, 236), (224, 232, 234, 225), (232, 233, 235, 234), (234, 235, 254, 252), (252, 254, 255, 253), (225, 234, 252, 242), (242, 252, 253, 243), (233, 232, 250, 248), (248, 250, 251, 249), (228, 233, 248, 244), (244, 248, 249, 245), (232, 224, 240, 250), (250, 240, 241, 251), (235, 229, 246, 254), (254, 246, 247, 255), (228, 244, 246, 229), (244, 245, 247, 246), (224, 225, 242, 240), (240, 242, 243, 241), (273, 275, 258, 259), (277, 263, 262, 279), (265, 260, 261, 267), (287, 279, 262, 269), (269, 262, 263, 271), (283, 273, 259, 270), (277, 281, 271, 263), (281, 283, 270, 271), (258, 268, 270, 259), (268, 269, 271, 270), (275, 285, 268, 258), (285, 287, 269, 268), (256, 264, 266, 257), (264, 265, 267, 266), (266, 267, 286, 284), (284, 286, 287, 285), (257, 266, 284, 274), (274, 284, 285, 275), (265, 264, 282, 280), (280, 282, 283, 281), (260, 265, 280, 276), (276, 280, 281, 277), (264, 256, 272, 282), (282, 272, 273, 283), (267, 261, 278, 286), (286, 278, 279, 287), (260, 276, 278, 261), (276, 277, 279, 278), (256, 257, 274, 272), (272, 274, 275, 273), (305, 307, 290, 291), (309, 295, 294, 311), (297, 292, 293, 299), (319, 311, 294, 301), (301, 294, 295, 303), (315, 305, 291, 302), (309, 313, 303, 295), (313, 315, 302, 303), (290, 300, 302, 291), (300, 301, 303, 302), (307, 317, 300, 290), (317, 319, 301, 300), (288, 296, 298, 289), (296, 297, 299, 298), (298, 299, 318, 316), (316, 318, 319, 317), (289, 298, 316, 306), (306, 316, 317, 307), (297, 296, 314, 312), (312, 314, 315, 313), (292, 297, 312, 308), (308, 312, 313, 309), (296, 288, 304, 314), (314, 304, 305, 315), (299, 293, 310, 318), (318, 310, 311, 319), (292, 308, 310, 293), (308, 309, 311, 310), (288, 289, 306, 304), (304, 306, 307, 305), (337, 339, 322, 323), (341, 327, 326, 343), (329, 324, 325, 331), (351, 343, 326, 333), (333, 326, 327, 335), (347, 337, 323, 334), (341, 345, 335, 327), (345, 347, 334, 335), (322, 332, 334, 323), (332, 333, 335, 334), (339, 349, 332, 322), (349, 351, 333, 332), (320, 328, 330, 321), (328, 329, 331, 330), (330, 331, 350, 348), (348, 350, 351, 349), (321, 330, 348, 338), (338, 348, 349, 339), (329, 328, 346, 344), (344, 346, 347, 345), (324, 329, 344, 340), (340, 344, 345, 341), (328, 320, 336, 346), (346, 336, 337, 347), (331, 325, 342, 350), (350, 342, 343, 351), (324, 340, 342, 325), (340, 341, 343, 342), (320, 321, 338, 336), (336, 338, 339, 337), (369, 371, 354, 355), (373, 359, 358, 375), (361, 356, 357, 363), (383, 375, 358, 365), (365, 358, 359, 367), (379, 369, 355, 366), (373, 377, 367, 359), (377, 379, 366, 367), (354, 364, 366, 355), (364, 365, 367, 366), (371, 381, 364, 354), (381, 383, 365, 364), (352, 360, 362, 353), (360, 361, 363, 362), (362, 363, 382, 380), (380, 382, 383, 381), (353, 362, 380, 370), (370, 380, 381, 371), (361, 360, 378, 376), (376, 378, 379, 377), (356, 361, 376, 372), (372, 376, 377, 373), (360, 352, 368, 378), (378, 368, 369, 379), (363, 357, 374, 382), (382, 374, 375, 383), (356, 372, 374, 357), (372, 373, 375, 374), (352, 353, 370, 368), (368, 370, 371, 369), (401, 403, 386, 387), (405, 391, 390, 407), (393, 388, 389, 395), (415, 407, 390, 397), (397, 390, 391, 399), (411, 401, 387, 398), (405, 409, 399, 391), (409, 411, 398, 399), (386, 396, 398, 387), (396, 397, 399, 398), (403, 413, 396, 386), (413, 415, 397, 396), (384, 392, 394, 385), (392, 393, 395, 394), (394, 395, 414, 412), (412, 414, 415, 413), (385, 394, 412, 402), (402, 412, 413, 403), (393, 392, 410, 408), (408, 410, 411, 409), (388, 393, 408, 404), (404, 408, 409, 405), (392, 384, 400, 410), (410, 400, 401, 411), (395, 389, 406, 414), (414, 406, 407, 415), (388, 404, 406, 389), (404, 405, 407, 406), (384, 385, 402, 400), (400, 402, 403, 401), (433, 435, 418, 419), (437, 423, 422, 439), (425, 420, 421, 427), (447, 439, 422, 429), (429, 422, 423, 431), (443, 433, 419, 430), (437, 441, 431, 423), (441, 443, 430, 431), (418, 428, 430, 419), (428, 429, 431, 430), (435, 445, 428, 418), (445, 447, 429, 428), (416, 424, 426, 417), (424, 425, 427, 426), (426, 427, 446, 444), (444, 446, 447, 445), (417, 426, 444, 434), (434, 444, 445, 435), (425, 424, 442, 440), (440, 442, 443, 441), (420, 425, 440, 436), (436, 440, 441, 437), (424, 416, 432, 442), (442, 432, 433, 443), (427, 421, 438, 446), (446, 438, 439, 447), (420, 436, 438, 421), (436, 437, 439, 438), (416, 417, 434, 432), (432, 434, 435, 433), (465, 467, 450, 451), (469, 455, 454, 471), (457, 452, 453, 459), (479, 471, 454, 461), (461, 454, 455, 463), (475, 465, 451, 462), (469, 473, 463, 455), (473, 475, 462, 463), (450, 460, 462, 451), (460, 461, 463, 462), (467, 477, 460, 450), (477, 479, 461, 460), (448, 456, 458, 449), (456, 457, 459, 458), (458, 459, 478, 476), (476, 478, 479, 477), (449, 458, 476, 466), (466, 476, 477, 467), (457, 456, 474, 472), (472, 474, 475, 473), (452, 457, 472, 468), (468, 472, 473, 469), (456, 448, 464, 474), (474, 464, 465, 475), (459, 453, 470, 478), (478, 470, 471, 479), (452, 468, 470, 453), (468, 469, 471, 470), (448, 449, 466, 464), (464, 466, 467, 465)])
me_cube_002.materials.append(mat_material)
me_cube_002.use_remesh_preserve_volume = False
me_cube_002.use_remesh_preserve_attributes = False
me_cube_002.use_mirror_vertex_groups = False
me_cube_002.update()
me_cube_001 = bpy.data.meshes.new('Cube.001')
me_cube_001.from_pydata([(0.71, -0.7676, -1.009), (0.99, -0.7676, -1.009), (0.71, -0.8676, -1.189), (0.99, -0.8676, -1.189), (0.71, -0.6676, -1.189), (0.99, -0.6676, -1.189), (0.71, -0.6676, -1.009), (0.99, -0.6676, -1.009), (0.71, -0.7676, -1.0), (0.99, -0.7676, -1.0), (0.71, -0.6676, -1.0), (0.99, -0.6676, -1.0), (0.71, -0.8676, -1.2), (0.99, -0.8676, -1.2), (0.71, -0.6676, -1.2), (0.99, -0.6676, -1.2), (0.7, -0.6676, -1.009), (0.7, -0.6676, -1.189), (0.7, -0.7676, -1.009), (0.7, -0.8676, -1.189), (1.0, -0.7676, -1.009), (1.0, -0.8676, -1.189), (1.0, -0.6676, -1.009), (1.0, -0.6676, -1.189), (0.7, -0.6676, -1.0), (0.7, -0.7676, -1.0), (1.0, -0.7676, -1.0), (1.0, -0.6676, -1.0), (0.7, -0.6676, -1.2), (0.7, -0.8676, -1.2), (1.0, -0.8676, -1.2), (1.0, -0.6676, -1.2), (0.51, -0.6676, -0.8095), (0.79, -0.6676, -0.8095), (0.51, -0.7676, -0.9894), (0.79, -0.7676, -0.9894), (0.51, -0.5676, -0.9894), (0.79, -0.5676, -0.9894), (0.51, -0.5676, -0.8095), (0.79, -0.5676, -0.8095), (0.51, -0.6676, -0.8), (0.79, -0.6676, -0.8), (0.51, -0.5676, -0.8), (0.79, -0.5676, -0.8), (0.51, -0.7676, -1.0), (0.79, -0.7676, -1.0), (0.51, -0.5676, -1.0), (0.79, -0.5676, -1.0), (0.5, -0.5676, -0.8095), (0.5, -0.5676, -0.9894), (0.5, -0.6676, -0.8095), (0.5, -0.7676, -0.9894), (0.8, -0.6676, -0.8095), (0.8, -0.7676, -0.9894), (0.8, -0.5676, -0.8095), (0.8, -0.5676, -0.9894), (0.5, -0.5676, -0.8), (0.5, -0.6676, -0.8), (0.8, -0.6676, -0.8), (0.8, -0.5676, -0.8), (0.5, -0.5676, -1.0), (0.5, -0.7676, -1.0), (0.8, -0.7676, -1.0), (0.8, -0.5676, -1.0), (0.41, -0.5676, -0.6095), (0.69, -0.5676, -0.6095), (0.41, -0.6676, -0.7894), (0.69, -0.6676, -0.7894), (0.41, -0.4676, -0.7894), (0.69, -0.4676, -0.7894), (0.41, -0.4676, -0.6095), (0.69, -0.4676, -0.6095), (0.41, -0.5676, -0.6), (0.69, -0.5676, -0.6), (0.41, -0.4676, -0.6), (0.69, -0.4676, -0.6), (0.41, -0.6676, -0.8), (0.69, -0.6676, -0.8), (0.41, -0.4676, -0.8), (0.69, -0.4676, -0.8), (0.4, -0.4676, -0.6095), (0.4, -0.4676, -0.7894), (0.4, -0.5676, -0.6095), (0.4, -0.6676, -0.7894), (0.7, -0.5676, -0.6095), (0.7, -0.6676, -0.7894), (0.7, -0.4676, -0.6095), (0.7, -0.4676, -0.7894), (0.4, -0.4676, -0.6), (0.4, -0.5676, -0.6), (0.7, -0.5676, -0.6), (0.7, -0.4676, -0.6), (0.4, -0.4676, -0.8), (0.4, -0.6676, -0.8), (0.7, -0.6676, -0.8), (0.7, -0.4676, -0.8), (0.71, -0.5676, -0.6095), (0.99, -0.5676, -0.6095), (0.71, -0.6676, -0.7894), (0.99, -0.6676, -0.7894), (0.71, -0.4676, -0.7894), (0.99, -0.4676, -0.7894), (0.71, -0.4676, -0.6095), (0.99, -0.4676, -0.6095), (0.71, -0.5676, -0.6), (0.99, -0.5676, -0.6), (0.71, -0.4676, -0.6), (0.99, -0.4676, -0.6), (0.71, -0.6676, -0.8), (0.99, -0.6676, -0.8), (0.71, -0.4676, -0.8), (0.99, -0.4676, -0.8), (0.7, -0.4676, -0.6095), (0.7, -0.4676, -0.7894), (0.7, -0.5676, -0.6095), (0.7, -0.6676, -0.7894), (1.0, -0.5676, -0.6095), (1.0, -0.6676, -0.7894), (1.0, -0.4676, -0.6095), (1.0, -0.4676, -0.7894), (0.7, -0.4676, -0.6), (0.7, -0.5676, -0.6), (1.0, -0.5676, -0.6), (1.0, -0.4676, -0.6), (0.7, -0.4676, -0.8), (0.7, -0.6676, -0.8), (1.0, -0.6676, -0.8), (1.0, -0.4676, -0.8), (0.51, -0.4676, -0.4095), (0.79, -0.4676, -0.4095), (0.51, -0.5676, -0.5894), (0.79, -0.5676, -0.5894), (0.51, -0.3676, -0.5894), (0.79, -0.3676, -0.5894), (0.51, -0.3676, -0.4095), (0.79, -0.3676, -0.4095), (0.51, -0.4676, -0.4), (0.79, -0.4676, -0.4), (0.51, -0.3676, -0.4), (0.79, -0.3676, -0.4), (0.51, -0.5676, -0.6), (0.79, -0.5676, -0.6), (0.51, -0.3676, -0.6), (0.79, -0.3676, -0.6), (0.5, -0.3676, -0.4095), (0.5, -0.3676, -0.5894), (0.5, -0.4676, -0.4095), (0.5, -0.5676, -0.5894), (0.8, -0.4676, -0.4095), (0.8, -0.5676, -0.5894), (0.8, -0.3676, -0.4095), (0.8, -0.3676, -0.5894), (0.5, -0.3676, -0.4), (0.5, -0.4676, -0.4), (0.8, -0.4676, -0.4), (0.8, -0.3676, -0.4), (0.5, -0.3676, -0.6), (0.5, -0.5676, -0.6), (0.8, -0.5676, -0.6), (0.8, -0.3676, -0.6), (0.3045, -0.6667, -1.2), (0.3045, -0.8667, -1.2), (0.004495, -0.8667, -1.2), (0.004495, -0.6667, -1.2), (0.3045, -0.6667, -1.0), (0.3045, -0.7667, -1.0), (0.004494, -0.7667, -1.0), (0.004495, -0.6667, -1.0), (0.3045, -0.6667, -1.189), (0.3045, -0.6667, -1.009), (0.3045, -0.8667, -1.189), (0.3045, -0.7667, -1.009), (0.004494, -0.8667, -1.189), (0.004494, -0.7667, -1.009), (0.004495, -0.6667, -1.189), (0.004495, -0.6667, -1.009), (0.2945, -0.6667, -1.2), (0.0145, -0.6667, -1.2), (0.2945, -0.8667, -1.2), (0.01449, -0.8667, -1.2), (0.2945, -0.6667, -1.0), (0.01449, -0.6667, -1.0), (0.2945, -0.7667, -1.0), (0.01449, -0.7667, -1.0), (0.2945, -0.6667, -1.009), (0.01449, -0.6667, -1.009), (0.2945, -0.6667, -1.189), (0.01449, -0.6667, -1.189), (0.2945, -0.8667, -1.189), (0.01449, -0.8667, -1.189), (0.2945, -0.7667, -1.009), (0.01449, -0.7667, -1.009), (-0.1955, -0.6667, -1.2), (-0.1955, -0.8667, -1.2), (-0.4955, -0.8667, -1.2), (-0.4955, -0.6667, -1.2), (-0.1955, -0.6667, -1.0), (-0.1955, -0.7667, -1.0), (-0.4955, -0.7667, -1.0), (-0.4955, -0.6667, -1.0), (-0.1955, -0.6667, -1.189), (-0.1955, -0.6667, -1.009), (-0.1955, -0.8667, -1.189), (-0.1955, -0.7667, -1.009), (-0.4955, -0.8667, -1.189), (-0.4955, -0.7667, -1.009), (-0.4955, -0.6667, -1.189), (-0.4955, -0.6667, -1.009), (-0.2055, -0.6667, -1.2), (-0.4855, -0.6667, -1.2), (-0.2055, -0.8667, -1.2), (-0.4855, -0.8667, -1.2), (-0.2055, -0.6667, -1.0), (-0.4855, -0.6667, -1.0), (-0.2055, -0.7667, -1.0), (-0.4855, -0.7667, -1.0), (-0.2055, -0.6667, -1.009), (-0.4855, -0.6667, -1.009), (-0.2055, -0.6667, -1.189), (-0.4855, -0.6667, -1.189), (-0.2055, -0.8667, -1.189), (-0.4855, -0.8667, -1.189), (-0.2055, -0.7667, -1.009), (-0.4855, -0.7667, -1.009), (-0.6955, -0.6667, -1.2), (-0.6955, -0.8667, -1.2), (-0.9955, -0.8667, -1.2), (-0.9955, -0.6667, -1.2), (-0.6955, -0.6667, -1.0), (-0.6955, -0.7667, -1.0), (-0.9955, -0.7667, -1.0), (-0.9955, -0.6667, -1.0), (-0.6955, -0.6667, -1.189), (-0.6955, -0.6667, -1.009), (-0.6955, -0.8667, -1.189), (-0.6955, -0.7667, -1.009), (-0.9955, -0.8667, -1.189), (-0.9955, -0.7667, -1.009), (-0.9955, -0.6667, -1.189), (-0.9955, -0.6667, -1.009), (-0.7055, -0.6667, -1.2), (-0.9855, -0.6667, -1.2), (-0.7055, -0.8667, -1.2), (-0.9855, -0.8667, -1.2), (-0.7055, -0.6667, -1.0), (-0.9855, -0.6667, -1.0), (-0.7055, -0.7667, -1.0), (-0.9855, -0.7667, -1.0), (-0.7055, -0.6667, -1.009), (-0.9855, -0.6667, -1.009), (-0.7055, -0.6667, -1.189), (-0.9855, -0.6667, -1.189), (-0.7055, -0.8667, -1.189), (-0.9855, -0.8667, -1.189), (-0.7055, -0.7667, -1.009), (-0.9855, -0.7667, -1.009), (-0.4955, -0.5667, -1.0), (-0.4955, -0.7667, -1.0), (-0.7955, -0.7667, -1.0), (-0.7955, -0.5667, -1.0), (-0.4955, -0.5667, -0.8), (-0.4955, -0.6667, -0.8), (-0.7955, -0.6667, -0.8), (-0.7955, -0.5667, -0.8), (-0.4955, -0.5667, -0.9894), (-0.4955, -0.5667, -0.8095), (-0.4955, -0.7667, -0.9894), (-0.4955, -0.6667, -0.8095), (-0.7955, -0.7667, -0.9894), (-0.7955, -0.6667, -0.8095), (-0.7955, -0.5667, -0.9894), (-0.7955, -0.5667, -0.8095), (-0.5055, -0.5667, -1.0), (-0.7855, -0.5667, -1.0), (-0.5055, -0.7667, -1.0), (-0.7855, -0.7667, -1.0), (-0.5055, -0.5667, -0.8), (-0.7855, -0.5667, -0.8), (-0.5055, -0.6667, -0.8), (-0.7855, -0.6667, -0.8), (-0.5055, -0.5667, -0.8095), (-0.7855, -0.5667, -0.8095), (-0.5055, -0.5667, -0.9894), (-0.7855, -0.5667, -0.9894), (-0.5055, -0.7667, -0.9894), (-0.7855, -0.7667, -0.9894), (-0.5055, -0.6667, -0.8095), (-0.7855, -0.6667, -0.8095), (0.1045, -0.3667, -0.6), (0.1045, -0.5667, -0.6), (-0.1955, -0.5667, -0.6), (-0.1955, -0.3667, -0.6), (0.1045, -0.3667, -0.4), (0.1045, -0.4667, -0.4), (-0.1955, -0.4667, -0.4), (-0.1955, -0.3667, -0.4), (0.1045, -0.3667, -0.5894), (0.1045, -0.3667, -0.4095), (0.1045, -0.5667, -0.5894), (0.1045, -0.4667, -0.4095), (-0.1955, -0.5667, -0.5894), (-0.1955, -0.4667, -0.4095), (-0.1955, -0.3667, -0.5894), (-0.1955, -0.3667, -0.4095), (0.09449, -0.3667, -0.6), (-0.1855, -0.3667, -0.6), (0.09449, -0.5667, -0.6), (-0.1855, -0.5667, -0.6), (0.0945, -0.3667, -0.4), (-0.1855, -0.3667, -0.4), (0.09449, -0.4667, -0.4), (-0.1855, -0.4667, -0.4), (0.09449, -0.3667, -0.4095), (-0.1855, -0.3667, -0.4095), (0.09449, -0.3667, -0.5894), (-0.1855, -0.3667, -0.5894), (0.09449, -0.5667, -0.5894), (-0.1855, -0.5667, -0.5894), (0.09449, -0.4667, -0.4095), (-0.1855, -0.4667, -0.4095), (-0.6955, -0.3667, -0.6), (-0.6955, -0.5667, -0.6), (-0.9955, -0.5667, -0.6), (-0.9955, -0.3667, -0.6), (-0.6955, -0.3667, -0.4), (-0.6955, -0.4667, -0.4), (-0.9955, -0.4667, -0.4), (-0.9955, -0.3667, -0.4), (-0.6955, -0.3667, -0.5894), (-0.6955, -0.3667, -0.4095), (-0.6955, -0.5667, -0.5894), (-0.6955, -0.4667, -0.4095), (-0.9955, -0.5667, -0.5894), (-0.9955, -0.4667, -0.4095), (-0.9955, -0.3667, -0.5894), (-0.9955, -0.3667, -0.4095), (-0.7055, -0.3667, -0.6), (-0.9855, -0.3667, -0.6), (-0.7055, -0.5667, -0.6), (-0.9855, -0.5667, -0.6), (-0.7055, -0.3667, -0.4), (-0.9855, -0.3667, -0.4), (-0.7055, -0.4667, -0.4), (-0.9855, -0.4667, -0.4), (-0.7055, -0.3667, -0.4095), (-0.9855, -0.3667, -0.4095), (-0.7055, -0.3667, -0.5894), (-0.9855, -0.3667, -0.5894), (-0.7055, -0.5667, -0.5894), (-0.9855, -0.5667, -0.5894), (-0.7055, -0.4667, -0.4095), (-0.9855, -0.4667, -0.4095), (-0.3955, -0.3667, -0.6), (-0.3955, -0.5667, -0.6), (-0.6955, -0.5667, -0.6), (-0.6955, -0.3667, -0.6), (-0.3955, -0.3667, -0.4), (-0.3955, -0.4667, -0.4), (-0.6955, -0.4667, -0.4), (-0.6955, -0.3667, -0.4), (-0.3955, -0.3667, -0.5894), (-0.3955, -0.3667, -0.4095), (-0.3955, -0.5667, -0.5894), (-0.3955, -0.4667, -0.4095), (-0.6955, -0.5667, -0.5894), (-0.6955, -0.4667, -0.4095), (-0.6955, -0.3667, -0.5894), (-0.6955, -0.3667, -0.4095), (-0.4055, -0.3667, -0.6), (-0.6855, -0.3667, -0.6), (-0.4055, -0.5667, -0.6), (-0.6855, -0.5667, -0.6), (-0.4055, -0.3667, -0.4), (-0.6855, -0.3667, -0.4), (-0.4055, -0.4667, -0.4), (-0.6855, -0.4667, -0.4), (-0.4055, -0.3667, -0.4095), (-0.6855, -0.3667, -0.4095), (-0.4055, -0.3667, -0.5894), (-0.6855, -0.3667, -0.5894), (-0.4055, -0.5667, -0.5894), (-0.6855, -0.5667, -0.5894), (-0.4055, -0.4667, -0.4095), (-0.6855, -0.4667, -0.4095), (0.004495, -0.2667, -0.4), (0.004495, -0.4667, -0.4), (-0.2955, -0.4667, -0.4), (-0.2955, -0.2667, -0.4), (0.004495, -0.2667, -0.2), (0.004494, -0.3667, -0.2), (-0.2955, -0.3667, -0.2), (-0.2955, -0.2667, -0.2), (0.004495, -0.2667, -0.3894), (0.004495, -0.2667, -0.2095), (0.004494, -0.4667, -0.3894), (0.004494, -0.3667, -0.2095), (-0.2955, -0.4667, -0.3894), (-0.2955, -0.3667, -0.2095), (-0.2955, -0.2667, -0.3894), (-0.2955, -0.2667, -0.2095), (-0.005505, -0.2667, -0.4), (-0.2855, -0.2667, -0.4), (-0.005505, -0.4667, -0.4), (-0.2855, -0.4667, -0.4), (-0.005505, -0.2667, -0.2), (-0.2855, -0.2667, -0.2), (-0.005506, -0.3667, -0.2), (-0.2855, -0.3667, -0.2), (-0.005505, -0.2667, -0.2095), (-0.2855, -0.2667, -0.2095), (-0.005505, -0.2667, -0.3894), (-0.2855, -0.2667, -0.3894), (-0.005506, -0.4667, -0.3894), (-0.2855, -0.4667, -0.3894), (-0.005506, -0.3667, -0.2095), (-0.2855, -0.3667, -0.2095), (-0.4955, -0.2667, -0.4), (-0.4955, -0.4667, -0.4), (-0.7955, -0.4667, -0.4), (-0.7955, -0.2667, -0.4), (-0.4955, -0.2667, -0.2), (-0.4955, -0.3667, -0.2), (-0.7955, -0.3667, -0.2), (-0.7955, -0.2667, -0.2), (-0.4955, -0.2667, -0.3894), (-0.4955, -0.2667, -0.2095), (-0.4955, -0.4667, -0.3894), (-0.4955, -0.3667, -0.2095), (-0.7955, -0.4667, -0.3894), (-0.7955, -0.3667, -0.2095), (-0.7955, -0.2667, -0.3894), (-0.7955, -0.2667, -0.2095), (-0.5055, -0.2667, -0.4), (-0.7855, -0.2667, -0.4), (-0.5055, -0.4667, -0.4), (-0.7855, -0.4667, -0.4), (-0.5055, -0.2667, -0.2), (-0.7855, -0.2667, -0.2), (-0.5055, -0.3667, -0.2), (-0.7855, -0.3667, -0.2), (-0.5055, -0.2667, -0.2095), (-0.7855, -0.2667, -0.2095), (-0.5055, -0.2667, -0.3894), (-0.7855, -0.2667, -0.3894), (-0.5055, -0.4667, -0.3894), (-0.7855, -0.4667, -0.3894), (-0.5055, -0.3667, -0.2095), (-0.7855, -0.3667, -0.2095)], [], [(20, 26, 9, 1), (3, 1, 0, 2), (27, 22, 7, 11), (30, 21, 3, 13), (13, 3, 2, 12), (23, 31, 15, 5), (21, 20, 1, 3), (29, 19, 17, 28), (5, 15, 14, 4), (19, 18, 16, 17), (1, 9, 8, 0), (12, 2, 19, 29), (31, 30, 13, 15), (31, 23, 21, 30), (2, 0, 18, 19), (14, 12, 29, 28), (27, 11, 9, 26), (4, 14, 28, 17), (23, 22, 20, 21), (10, 24, 25, 8), (11, 7, 6, 10), (0, 8, 25, 18), (11, 10, 8, 9), (10, 6, 16, 24), (22, 23, 5, 7), (22, 27, 26, 20), (7, 5, 4, 6), (18, 25, 24, 16), (15, 13, 12, 14), (6, 4, 17, 16), (52, 58, 41, 33), (35, 33, 32, 34), (59, 54, 39, 43), (62, 53, 35, 45), (45, 35, 34, 44), (55, 63, 47, 37), (53, 52, 33, 35), (61, 51, 49, 60), (37, 47, 46, 36), (51, 50, 48, 49), (33, 41, 40, 32), (44, 34, 51, 61), (63, 62, 45, 47), (63, 55, 53, 62), (34, 32, 50, 51), (46, 44, 61, 60), (59, 43, 41, 58), (36, 46, 60, 49), (55, 54, 52, 53), (42, 56, 57, 40), (43, 39, 38, 42), (32, 40, 57, 50), (43, 42, 40, 41), (42, 38, 48, 56), (54, 55, 37, 39), (54, 59, 58, 52), (39, 37, 36, 38), (50, 57, 56, 48), (47, 45, 44, 46), (38, 36, 49, 48), (84, 90, 73, 65), (67, 65, 64, 66), (91, 86, 71, 75), (94, 85, 67, 77), (77, 67, 66, 76), (87, 95, 79, 69), (85, 84, 65, 67), (93, 83, 81, 92), (69, 79, 78, 68), (83, 82, 80, 81), (65, 73, 72, 64), (76, 66, 83, 93), (95, 94, 77, 79), (95, 87, 85, 94), (66, 64, 82, 83), (78, 76, 93, 92), (91, 75, 73, 90), (68, 78, 92, 81), (87, 86, 84, 85), (74, 88, 89, 72), (75, 71, 70, 74), (64, 72, 89, 82), (75, 74, 72, 73), (74, 70, 80, 88), (86, 87, 69, 71), (86, 91, 90, 84), (71, 69, 68, 70), (82, 89, 88, 80), (79, 77, 76, 78), (70, 68, 81, 80), (116, 122, 105, 97), (99, 97, 96, 98), (123, 118, 103, 107), (126, 117, 99, 109), (109, 99, 98, 108), (119, 127, 111, 101), (117, 116, 97, 99), (125, 115, 113, 124), (101, 111, 110, 100), (115, 114, 112, 113), (97, 105, 104, 96), (108, 98, 115, 125), (127, 126, 109, 111), (127, 119, 117, 126), (98, 96, 114, 115), (110, 108, 125, 124), (123, 107, 105, 122), (100, 110, 124, 113), (119, 118, 116, 117), (106, 120, 121, 104), (107, 103, 102, 106), (96, 104, 121, 114), (107, 106, 104, 105), (106, 102, 112, 120), (118, 119, 101, 103), (118, 123, 122, 116), (103, 101, 100, 102), (114, 121, 120, 112), (111, 109, 108, 110), (102, 100, 113, 112), (148, 154, 137, 129), (131, 129, 128, 130), (155, 150, 135, 139), (158, 149, 131, 141), (141, 131, 130, 140), (151, 159, 143, 133), (149, 148, 129, 131), (157, 147, 145, 156), (133, 143, 142, 132), (147, 146, 144, 145), (129, 137, 136, 128), (140, 130, 147, 157), (159, 158, 141, 143), (159, 151, 149, 158), (130, 128, 146, 147), (142, 140, 157, 156), (155, 139, 137, 154), (132, 142, 156, 145), (151, 150, 148, 149), (138, 152, 153, 136), (139, 135, 134, 138), (128, 136, 153, 146), (139, 138, 136, 137), (138, 134, 144, 152), (150, 151, 133, 135), (150, 155, 154, 148), (135, 133, 132, 134), (146, 153, 152, 144), (143, 141, 140, 142), (134, 132, 145, 144), (169, 164, 165, 171), (176, 178, 179, 177), (160, 161, 178, 176), (191, 183, 166, 173), (181, 185, 175, 167), (177, 179, 162, 163), (169, 168, 186, 184), (161, 170, 188, 178), (187, 177, 163, 174), (178, 188, 189, 179), (185, 187, 174, 175), (180, 181, 183, 182), (170, 171, 190, 188), (171, 165, 182, 190), (184, 186, 187, 185), (162, 172, 174, 163), (172, 173, 175, 174), (168, 169, 171, 170), (188, 190, 191, 189), (190, 182, 183, 191), (160, 168, 170, 161), (173, 166, 167, 175), (179, 189, 172, 162), (189, 191, 173, 172), (164, 180, 182, 165), (164, 169, 184, 180), (181, 167, 166, 183), (168, 160, 176, 186), (186, 176, 177, 187), (180, 184, 185, 181), (201, 196, 197, 203), (208, 210, 211, 209), (192, 193, 210, 208), (223, 215, 198, 205), (213, 217, 207, 199), (209, 211, 194, 195), (201, 200, 218, 216), (193, 202, 220, 210), (219, 209, 195, 206), (210, 220, 221, 211), (217, 219, 206, 207), (212, 213, 215, 214), (202, 203, 222, 220), (203, 197, 214, 222), (216, 218, 219, 217), (194, 204, 206, 195), (204, 205, 207, 206), (200, 201, 203, 202), (220, 222, 223, 221), (222, 214, 215, 223), (192, 200, 202, 193), (205, 198, 199, 207), (211, 221, 204, 194), (221, 223, 205, 204), (196, 212, 214, 197), (196, 201, 216, 212), (213, 199, 198, 215), (200, 192, 208, 218), (218, 208, 209, 219), (212, 216, 217, 213), (233, 228, 229, 235), (240, 242, 243, 241), (224, 225, 242, 240), (255, 247, 230, 237), (245, 249, 239, 231), (241, 243, 226, 227), (233, 232, 250, 248), (225, 234, 252, 242), (251, 241, 227, 238), (242, 252, 253, 243), (249, 251, 238, 239), (244, 245, 247, 246), (234, 235, 254, 252), (235, 229, 246, 254), (248, 250, 251, 249), (226, 236, 238, 227), (236, 237, 239, 238), (232, 233, 235, 234), (252, 254, 255, 253), (254, 246, 247, 255), (224, 232, 234, 225), (237, 230, 231, 239), (243, 253, 236, 226), (253, 255, 237, 236), (228, 244, 246, 229), (228, 233, 248, 244), (245, 231, 230, 247), (232, 224, 240, 250), (250, 240, 241, 251), (244, 248, 249, 245), (265, 260, 261, 267), (272, 274, 275, 273), (256, 257, 274, 272), (287, 279, 262, 269), (277, 281, 271, 263), (273, 275, 258, 259), (265, 264, 282, 280), (257, 266, 284, 274), (283, 273, 259, 270), (274, 284, 285, 275), (281, 283, 270, 271), (276, 277, 279, 278), (266, 267, 286, 284), (267, 261, 278, 286), (280, 282, 283, 281), (258, 268, 270, 259), (268, 269, 271, 270), (264, 265, 267, 266), (284, 286, 287, 285), (286, 278, 279, 287), (256, 264, 266, 257), (269, 262, 263, 271), (275, 285, 268, 258), (285, 287, 269, 268), (260, 276, 278, 261), (260, 265, 280, 276), (277, 263, 262, 279), (264, 256, 272, 282), (282, 272, 273, 283), (276, 280, 281, 277), (297, 292, 293, 299), (304, 306, 307, 305), (288, 289, 306, 304), (319, 311, 294, 301), (309, 313, 303, 295), (305, 307, 290, 291), (297, 296, 314, 312), (289, 298, 316, 306), (315, 305, 291, 302), (306, 316, 317, 307), (313, 315, 302, 303), (308, 309, 311, 310), (298, 299, 318, 316), (299, 293, 310, 318), (312, 314, 315, 313), (290, 300, 302, 291), (300, 301, 303, 302), (296, 297, 299, 298), (316, 318, 319, 317), (318, 310, 311, 319), (288, 296, 298, 289), (301, 294, 295, 303), (307, 317, 300, 290), (317, 319, 301, 300), (292, 308, 310, 293), (292, 297, 312, 308), (309, 295, 294, 311), (296, 288, 304, 314), (314, 304, 305, 315), (308, 312, 313, 309), (329, 324, 325, 331), (336, 338, 339, 337), (320, 321, 338, 336), (351, 343, 326, 333), (341, 345, 335, 327), (337, 339, 322, 323), (329, 328, 346, 344), (321, 330, 348, 338), (347, 337, 323, 334), (338, 348, 349, 339), (345, 347, 334, 335), (340, 341, 343, 342), (330, 331, 350, 348), (331, 325, 342, 350), (344, 346, 347, 345), (322, 332, 334, 323), (332, 333, 335, 334), (328, 329, 331, 330), (348, 350, 351, 349), (350, 342, 343, 351), (320, 328, 330, 321), (333, 326, 327, 335), (339, 349, 332, 322), (349, 351, 333, 332), (324, 340, 342, 325), (324, 329, 344, 340), (341, 327, 326, 343), (328, 320, 336, 346), (346, 336, 337, 347), (340, 344, 345, 341), (361, 356, 357, 363), (368, 370, 371, 369), (352, 353, 370, 368), (383, 375, 358, 365), (373, 377, 367, 359), (369, 371, 354, 355), (361, 360, 378, 376), (353, 362, 380, 370), (379, 369, 355, 366), (370, 380, 381, 371), (377, 379, 366, 367), (372, 373, 375, 374), (362, 363, 382, 380), (363, 357, 374, 382), (376, 378, 379, 377), (354, 364, 366, 355), (364, 365, 367, 366), (360, 361, 363, 362), (380, 382, 383, 381), (382, 374, 375, 383), (352, 360, 362, 353), (365, 358, 359, 367), (371, 381, 364, 354), (381, 383, 365, 364), (356, 372, 374, 357), (356, 361, 376, 372), (373, 359, 358, 375), (360, 352, 368, 378), (378, 368, 369, 379), (372, 376, 377, 373), (393, 388, 389, 395), (400, 402, 403, 401), (384, 385, 402, 400), (415, 407, 390, 397), (405, 409, 399, 391), (401, 403, 386, 387), (393, 392, 410, 408), (385, 394, 412, 402), (411, 401, 387, 398), (402, 412, 413, 403), (409, 411, 398, 399), (404, 405, 407, 406), (394, 395, 414, 412), (395, 389, 406, 414), (408, 410, 411, 409), (386, 396, 398, 387), (396, 397, 399, 398), (392, 393, 395, 394), (412, 414, 415, 413), (414, 406, 407, 415), (384, 392, 394, 385), (397, 390, 391, 399), (403, 413, 396, 386), (413, 415, 397, 396), (388, 404, 406, 389), (388, 393, 408, 404), (405, 391, 390, 407), (392, 384, 400, 410), (410, 400, 401, 411), (404, 408, 409, 405), (425, 420, 421, 427), (432, 434, 435, 433), (416, 417, 434, 432), (447, 439, 422, 429), (437, 441, 431, 423), (433, 435, 418, 419), (425, 424, 442, 440), (417, 426, 444, 434), (443, 433, 419, 430), (434, 444, 445, 435), (441, 443, 430, 431), (436, 437, 439, 438), (426, 427, 446, 444), (427, 421, 438, 446), (440, 442, 443, 441), (418, 428, 430, 419), (428, 429, 431, 430), (424, 425, 427, 426), (444, 446, 447, 445), (446, 438, 439, 447), (416, 424, 426, 417), (429, 422, 423, 431), (435, 445, 428, 418), (445, 447, 429, 428), (420, 436, 438, 421), (420, 425, 440, 436), (437, 423, 422, 439), (424, 416, 432, 442), (442, 432, 433, 443), (436, 440, 441, 437)])
me_cube_001.materials.append(mat_material)
me_cube_001.use_remesh_preserve_volume = False
me_cube_001.use_remesh_preserve_attributes = False
me_cube_001.use_mirror_vertex_groups = False
me_cube_001.update()
me_cube = bpy.data.meshes.new('Cube')
me_cube.from_pydata([(0.31, -0.8, -1.009), (0.69, -0.8, -1.009), (0.31, -0.9, -1.189), (0.69, -0.9, -1.189), (0.31, -0.7, -1.189), (0.69, -0.7, -1.189), (0.31, -0.7, -1.009), (0.69, -0.7, -1.009), (0.31, -0.8, -1.0), (0.69, -0.8, -1.0), (0.31, -0.7, -1.0), (0.69, -0.7, -1.0), (0.31, -0.9, -1.2), (0.69, -0.9, -1.2), (0.31, -0.7, -1.2), (0.69, -0.7, -1.2), (0.3, -0.7, -1.009), (0.3, -0.7, -1.189), (0.3, -0.8, -1.009), (0.3, -0.9, -1.189), (0.7, -0.8, -1.009), (0.7, -0.9, -1.189), (0.7, -0.7, -1.009), (0.7, -0.7, -1.189), (0.3, -0.7, -1.0), (0.3, -0.8, -1.0), (0.7, -0.8, -1.0), (0.7, -0.7, -1.0), (0.3, -0.7, -1.2), (0.3, -0.9, -1.2), (0.7, -0.9, -1.2), (0.7, -0.7, -1.2), (0.11, -0.7, -0.8095), (0.49, -0.7, -0.8095), (0.11, -0.8, -0.9894), (0.49, -0.8, -0.9894), (0.11, -0.6, -0.9894), (0.49, -0.6, -0.9894), (0.11, -0.6, -0.8095), (0.49, -0.6, -0.8095), (0.11, -0.7, -0.8), (0.49, -0.7, -0.8), (0.11, -0.6, -0.8), (0.49, -0.6, -0.8), (0.11, -0.8, -1.0), (0.49, -0.8, -1.0), (0.11, -0.6, -1.0), (0.49, -0.6, -1.0), (0.1, -0.6, -0.8095), (0.1, -0.6, -0.9894), (0.1, -0.7, -0.8095), (0.1, -0.8, -0.9894), (0.5, -0.7, -0.8095), (0.5, -0.8, -0.9894), (0.5, -0.6, -0.8095), (0.5, -0.6, -0.9894), (0.1, -0.6, -0.8), (0.1, -0.7, -0.8), (0.5, -0.7, -0.8), (0.5, -0.6, -0.8), (0.1, -0.6, -1.0), (0.1, -0.8, -1.0), (0.5, -0.8, -1.0), (0.5, -0.6, -1.0), (0.01, -0.6, -0.6095), (0.39, -0.6, -0.6095), (0.01, -0.7, -0.7894), (0.39, -0.7, -0.7894), (0.01, -0.5, -0.7894), (0.39, -0.5, -0.7894), (0.01, -0.5, -0.6095), (0.39, -0.5, -0.6095), (0.01, -0.6, -0.6), (0.39, -0.6, -0.6), (0.01, -0.5, -0.6), (0.39, -0.5, -0.6), (0.01, -0.7, -0.8), (0.39, -0.7, -0.8), (0.01, -0.5, -0.8), (0.39, -0.5, -0.8), (1.192e-07, -0.5, -0.6095), (2.384e-07, -0.5, -0.7894), (-2.384e-07, -0.6, -0.6095), (-2.384e-07, -0.7, -0.7894), (0.4, -0.6, -0.6095), (0.4, -0.7, -0.7894), (0.4, -0.5, -0.6095), (0.4, -0.5, -0.7894), (5.96e-08, -0.5, -0.6), (-3.576e-07, -0.6, -0.6), (0.4, -0.6, -0.6), (0.4, -0.5, -0.6), (3.576e-07, -0.5, -0.8), (-1.192e-07, -0.7, -0.8), (0.4, -0.7, -0.8), (0.4, -0.5, -0.8), (0.61, -0.4, -0.2095), (0.99, -0.4, -0.2095), (0.61, -0.5, -0.3894), (0.99, -0.5, -0.3894), (0.61, -0.3, -0.3894), (0.99, -0.3, -0.3894), (0.61, -0.3, -0.2095), (0.99, -0.3, -0.2095), (0.61, -0.4, -0.2), (0.99, -0.4, -0.2), (0.61, -0.3, -0.2), (0.99, -0.3, -0.2), (0.61, -0.5, -0.4), (0.99, -0.5, -0.4), (0.61, -0.3, -0.4), (0.99, -0.3, -0.4), (0.6, -0.3, -0.2095), (0.6, -0.3, -0.3894), (0.6, -0.4, -0.2095), (0.6, -0.5, -0.3894), (1.0, -0.4, -0.2095), (1.0, -0.5, -0.3894), (1.0, -0.3, -0.2095), (1.0, -0.3, -0.3894), (0.6, -0.3, -0.2), (0.6, -0.4, -0.2), (1.0, -0.4, -0.2), (1.0, -0.3, -0.2), (0.6, -0.3, -0.4), (0.6, -0.5, -0.4), (1.0, -0.5, -0.4), (1.0, -0.3, -0.4), (0.21, -0.3, -0.009464), (0.59, -0.3, -0.009464), (0.21, -0.4, -0.1894), (0.59, -0.4, -0.1894), (0.21, -0.2, -0.1894), (0.59, -0.2, -0.1894), (0.21, -0.2, -0.009464), (0.59, -0.2, -0.009464), (0.21, -0.3, 0.0), (0.59, -0.3, 0.0), (0.21, -0.2, 0.0), (0.59, -0.2, 0.0), (0.21, -0.4, -0.2), (0.59, -0.4, -0.2), (0.21, -0.2, -0.2), (0.59, -0.2, -0.2), (0.2, -0.2, -0.009464), (0.2, -0.2, -0.1894), (0.2, -0.3, -0.009464), (0.2, -0.4, -0.1894), (0.6, -0.3, -0.009464), (0.6, -0.4, -0.1894), (0.6, -0.2, -0.009464), (0.6, -0.2, -0.1894), (0.2, -0.2, 0.0), (0.2, -0.3, 0.0), (0.6, -0.3, 0.0), (0.6, -0.2, 0.0), (0.2, -0.2, -0.2), (0.2, -0.4, -0.2), (0.6, -0.4, -0.2), (0.6, -0.2, -0.2), (-0.1, -0.8, -1.0), (-0.5, -0.8, -1.0), (-0.5, -0.6, -1.0), (-0.1, -0.6, -0.8), (-0.1, -0.7, -0.8), (-0.5, -0.7, -0.8), (-0.5, -0.6, -0.8), (-0.1, -0.6, -0.9894), (-0.1, -0.6, -0.8095), (-0.1, -0.8, -0.9894), (-0.1, -0.7, -0.8095), (-0.5, -0.8, -0.9894), (-0.5, -0.7, -0.8095), (-0.5, -0.6, -0.9894), (-0.5, -0.6, -0.8095), (-0.11, -0.6, -1.0), (-0.49, -0.6, -1.0), (-0.11, -0.8, -1.0), (-0.49, -0.8, -1.0), (-0.11, -0.6, -0.8), (-0.49, -0.6, -0.8), (-0.11, -0.7, -0.8), (-0.49, -0.7, -0.8), (-0.11, -0.6, -0.8095), (-0.49, -0.6, -0.8095), (-0.11, -0.6, -0.9894), (-0.49, -0.6, -0.9894), (-0.11, -0.8, -0.9894), (-0.49, -0.8, -0.9894), (-0.11, -0.7, -0.8095), (-0.49, -0.7, -0.8095), (-0.1, -0.6, -1.0), (-0.2, -0.7, -0.8), (-0.6, -0.7, -0.8), (-0.6, -0.5, -0.8), (-0.2, -0.5, -0.6), (-0.2, -0.6, -0.6), (-0.6, -0.6, -0.6), (-0.6, -0.5, -0.6), (-0.2, -0.5, -0.7894), (-0.2, -0.5, -0.6095), (-0.2, -0.7, -0.7894), (-0.2, -0.6, -0.6095), (-0.6, -0.7, -0.7894), (-0.6, -0.6, -0.6095), (-0.6, -0.5, -0.7894), (-0.6, -0.5, -0.6095), (-0.21, -0.5, -0.8), (-0.59, -0.5, -0.8), (-0.21, -0.7, -0.8), (-0.59, -0.7, -0.8), (-0.21, -0.5, -0.6), (-0.59, -0.5, -0.6), (-0.21, -0.6, -0.6), (-0.59, -0.6, -0.6), (-0.21, -0.5, -0.6095), (-0.59, -0.5, -0.6095), (-0.21, -0.5, -0.7894), (-0.59, -0.5, -0.7894), (-0.21, -0.7, -0.7894), (-0.59, -0.7, -0.7894), (-0.21, -0.6, -0.6095), (-0.59, -0.6, -0.6095), (-0.2, -0.5, -0.8), (-0.6, -0.7, -0.8), (-1.0, -0.7, -0.8), (-1.0, -0.5, -0.8), (-0.6, -0.5, -0.6), (-0.6, -0.6, -0.6), (-1.0, -0.6, -0.6), (-1.0, -0.5, -0.6), (-0.6, -0.5, -0.7894), (-0.6, -0.5, -0.6095), (-0.6, -0.7, -0.7894), (-0.6, -0.6, -0.6095), (-1.0, -0.7, -0.7894), (-1.0, -0.6, -0.6095), (-1.0, -0.5, -0.7894), (-1.0, -0.5, -0.6095), (-0.61, -0.5, -0.8), (-0.99, -0.5, -0.8), (-0.61, -0.7, -0.8), (-0.99, -0.7, -0.8), (-0.61, -0.5, -0.6), (-0.99, -0.5, -0.6), (-0.61, -0.6, -0.6), (-0.99, -0.6, -0.6), (-0.61, -0.5, -0.6095), (-0.99, -0.5, -0.6095), (-0.61, -0.5, -0.7894), (-0.99, -0.5, -0.7894), (-0.61, -0.7, -0.7894), (-0.99, -0.7, -0.7894), (-0.61, -0.6, -0.6095), (-0.99, -0.6, -0.6095), (-0.6, -0.5, -0.8), (0.5, -0.6, -0.6), (0.1, -0.6, -0.6), (0.1, -0.4, -0.6), (0.5, -0.4, -0.4), (0.5, -0.5, -0.4), (0.1, -0.5, -0.4), (0.1, -0.4, -0.4), (0.5, -0.4, -0.5894), (0.5, -0.4, -0.4095), (0.5, -0.6, -0.5894), (0.5, -0.5, -0.4095), (0.1, -0.6, -0.5894), (0.1, -0.5, -0.4095), (0.1, -0.4, -0.5894), (0.1, -0.4, -0.4095), (0.49, -0.4, -0.6), (0.11, -0.4, -0.6), (0.49, -0.6, -0.6), (0.11, -0.6, -0.6), (0.49, -0.4, -0.4), (0.11, -0.4, -0.4), (0.49, -0.5, -0.4), (0.11, -0.5, -0.4), (0.49, -0.4, -0.4095), (0.11, -0.4, -0.4095), (0.49, -0.4, -0.5894), (0.11, -0.4, -0.5894), (0.49, -0.6, -0.5894), (0.11, -0.6, -0.5894), (0.49, -0.5, -0.4095), (0.11, -0.5, -0.4095), (0.5, -0.4, -0.6), (0.4, -0.5, -0.4), (-5.96e-08, -0.5, -0.4), (4.172e-07, -0.3, -0.4), (0.4, -0.3, -0.2), (0.4, -0.4, -0.2), (-2.98e-07, -0.4, -0.2), (5.96e-08, -0.3, -0.2), (0.4, -0.3, -0.3894), (0.4, -0.3, -0.2095), (0.4, -0.5, -0.3894), (0.4, -0.4, -0.2095), (-1.788e-07, -0.5, -0.3894), (-1.788e-07, -0.4, -0.2095), (2.98e-07, -0.3, -0.3894), (1.788e-07, -0.3, -0.2095), (0.39, -0.3, -0.4), (0.01, -0.3, -0.4), (0.39, -0.5, -0.4), (0.01, -0.5, -0.4), (0.39, -0.3, -0.2), (0.01, -0.3, -0.2), (0.39, -0.4, -0.2), (0.01, -0.4, -0.2), (0.39, -0.3, -0.2095), (0.01, -0.3, -0.2095), (0.39, -0.3, -0.3894), (0.01, -0.3, -0.3894), (0.39, -0.5, -0.3894), (0.01, -0.5, -0.3894), (0.39, -0.4, -0.2095), (0.01, -0.4, -0.2095), (0.4, -0.3, -0.4), (0.0, -0.4, -0.2), (-0.4, -0.4, -0.2), (-0.4, -0.2, -0.2), (4.768e-07, -0.2, -1.192e-07), (-5.96e-07, -0.3, -1.192e-07), (-0.4, -0.3, -1.192e-07), (-0.4, -0.2, -1.192e-07), (2.384e-07, -0.2, -0.1894), (3.576e-07, -0.2, -0.009464), (-2.384e-07, -0.4, -0.1894), (-4.768e-07, -0.3, -0.009464), (-0.4, -0.4, -0.1894), (-0.4, -0.3, -0.009464), (-0.4, -0.2, -0.1894), (-0.4, -0.2, -0.009464), (-0.01, -0.2, -0.2), (-0.39, -0.2, -0.2), (-0.01, -0.4, -0.2), (-0.39, -0.4, -0.2), (-0.01, -0.2, -1.192e-07), (-0.39, -0.2, -1.192e-07), (-0.01, -0.3, -1.192e-07), (-0.39, -0.3, -1.192e-07), (-0.01, -0.2, -0.009464), (-0.39, -0.2, -0.009464), (-0.01, -0.2, -0.1894), (-0.39, -0.2, -0.1894), (-0.01, -0.4, -0.1894), (-0.39, -0.4, -0.1894), (-0.01, -0.3, -0.009464), (-0.39, -0.3, -0.009464), (0.0, -0.2, -0.2), (-0.6, -0.4, -0.2), (-1.0, -0.4, -0.2), (-1.0, -0.2, -0.2), (-0.6, -0.2, -1.192e-07), (-0.6, -0.3, -1.192e-07), (-1.0, -0.3, -1.192e-07), (-1.0, -0.2, -1.192e-07), (-0.6, -0.2, -0.1894), (-0.6, -0.2, -0.009464), (-0.6, -0.4, -0.1894), (-0.6, -0.3, -0.009464), (-1.0, -0.4, -0.1894), (-1.0, -0.3, -0.009464), (-1.0, -0.2, -0.1894), (-1.0, -0.2, -0.009464), (-0.61, -0.2, -0.2), (-0.99, -0.2, -0.2), (-0.61, -0.4, -0.2), (-0.99, -0.4, -0.2), (-0.61, -0.2, -1.192e-07), (-0.99, -0.2, -1.192e-07), (-0.61, -0.3, -1.192e-07), (-0.99, -0.3, -1.192e-07), (-0.61, -0.2, -0.009464), (-0.99, -0.2, -0.009464), (-0.61, -0.2, -0.1894), (-0.99, -0.2, -0.1894), (-0.61, -0.4, -0.1894), (-0.99, -0.4, -0.1894), (-0.61, -0.3, -0.009464), (-0.99, -0.3, -0.009464), (-0.6, -0.2, -0.2)], [], [(20, 26, 9, 1), (3, 1, 0, 2), (27, 22, 7, 11), (30, 21, 3, 13), (13, 3, 2, 12), (23, 31, 15, 5), (21, 20, 1, 3), (29, 19, 17, 28), (5, 15, 14, 4), (19, 18, 16, 17), (1, 9, 8, 0), (12, 2, 19, 29), (31, 30, 13, 15), (31, 23, 21, 30), (2, 0, 18, 19), (14, 12, 29, 28), (27, 11, 9, 26), (4, 14, 28, 17), (23, 22, 20, 21), (10, 24, 25, 8), (11, 7, 6, 10), (0, 8, 25, 18), (11, 10, 8, 9), (10, 6, 16, 24), (22, 23, 5, 7), (22, 27, 26, 20), (7, 5, 4, 6), (18, 25, 24, 16), (15, 13, 12, 14), (6, 4, 17, 16), (52, 58, 41, 33), (35, 33, 32, 34), (59, 54, 39, 43), (62, 53, 35, 45), (45, 35, 34, 44), (55, 63, 47, 37), (53, 52, 33, 35), (61, 51, 49, 60), (37, 47, 46, 36), (51, 50, 48, 49), (33, 41, 40, 32), (44, 34, 51, 61), (63, 62, 45, 47), (63, 55, 53, 62), (34, 32, 50, 51), (46, 44, 61, 60), (59, 43, 41, 58), (36, 46, 60, 49), (55, 54, 52, 53), (42, 56, 57, 40), (43, 39, 38, 42), (32, 40, 57, 50), (43, 42, 40, 41), (42, 38, 48, 56), (54, 55, 37, 39), (54, 59, 58, 52), (39, 37, 36, 38), (50, 57, 56, 48), (47, 45, 44, 46), (38, 36, 49, 48), (84, 90, 73, 65), (67, 65, 64, 66), (91, 86, 71, 75), (94, 85, 67, 77), (77, 67, 66, 76), (87, 95, 79, 69), (85, 84, 65, 67), (93, 83, 81, 92), (69, 79, 78, 68), (83, 82, 80, 81), (65, 73, 72, 64), (76, 66, 83, 93), (95, 94, 77, 79), (95, 87, 85, 94), (66, 64, 82, 83), (78, 76, 93, 92), (91, 75, 73, 90), (68, 78, 92, 81), (87, 86, 84, 85), (74, 88, 89, 72), (75, 71, 70, 74), (64, 72, 89, 82), (75, 74, 72, 73), (74, 70, 80, 88), (86, 87, 69, 71), (86, 91, 90, 84), (71, 69, 68, 70), (82, 89, 88, 80), (79, 77, 76, 78), (70, 68, 81, 80), (116, 122, 105, 97), (99, 97, 96, 98), (123, 118, 103, 107), (126, 117, 99, 109), (109, 99, 98, 108), (119, 127, 111, 101), (117, 116, 97, 99), (125, 115, 113, 124), (101, 111, 110, 100), (115, 114, 112, 113), (97, 105, 104, 96), (108, 98, 115, 125), (127, 126, 109, 111), (127, 119, 117, 126), (98, 96, 114, 115), (110, 108, 125, 124), (123, 107, 105, 122), (100, 110, 124, 113), (119, 118, 116, 117), (106, 120, 121, 104), (107, 103, 102, 106), (96, 104, 121, 114), (107, 106, 104, 105), (106, 102, 112, 120), (118, 119, 101, 103), (118, 123, 122, 116), (103, 101, 100, 102), (114, 121, 120, 112), (111, 109, 108, 110), (102, 100, 113, 112), (148, 154, 137, 129), (131, 129, 128, 130), (155, 150, 135, 139), (158, 149, 131, 141), (141, 131, 130, 140), (151, 159, 143, 133), (149, 148, 129, 131), (157, 147, 145, 156), (133, 143, 142, 132), (147, 146, 144, 145), (129, 137, 136, 128), (140, 130, 147, 157), (159, 158, 141, 143), (159, 151, 149, 158), (130, 128, 146, 147), (142, 140, 157, 156), (155, 139, 137, 154), (132, 142, 156, 145), (151, 150, 148, 149), (138, 152, 153, 136), (139, 135, 134, 138), (128, 136, 153, 146), (139, 138, 136, 137), (138, 134, 144, 152), (150, 151, 133, 135), (150, 155, 154, 148), (135, 133, 132, 134), (146, 153, 152, 144), (143, 141, 140, 142), (134, 132, 145, 144), (180, 184, 174, 166), (168, 163, 164, 170), (189, 181, 182, 190), (180, 166, 165, 182), (190, 182, 165, 172), (191, 167, 169, 160), (179, 180, 182, 181), (160, 169, 187, 177), (176, 178, 161, 162), (177, 187, 188, 178), (183, 185, 186, 184), (179, 183, 184, 180), (167, 191, 175, 185), (170, 164, 181, 189), (168, 167, 185, 183), (169, 170, 189, 187), (185, 175, 176, 186), (163, 179, 181, 164), (187, 189, 190, 188), (178, 188, 171, 161), (171, 172, 174, 173), (191, 160, 177, 175), (188, 190, 172, 171), (163, 168, 183, 179), (186, 176, 162, 173), (161, 171, 173, 162), (167, 168, 170, 169), (172, 165, 166, 174), (175, 177, 178, 176), (184, 186, 173, 174), (212, 216, 206, 198), (200, 195, 196, 202), (221, 213, 214, 222), (212, 198, 197, 214), (222, 214, 197, 204), (223, 199, 201, 192), (211, 212, 214, 213), (192, 201, 219, 209), (208, 210, 193, 194), (209, 219, 220, 210), (215, 217, 218, 216), (211, 215, 216, 212), (199, 223, 207, 217), (202, 196, 213, 221), (200, 199, 217, 215), (201, 202, 221, 219), (217, 207, 208, 218), (195, 211, 213, 196), (219, 221, 222, 220), (210, 220, 203, 193), (203, 204, 206, 205), (223, 192, 209, 207), (220, 222, 204, 203), (195, 200, 215, 211), (218, 208, 194, 205), (193, 203, 205, 194), (199, 200, 202, 201), (204, 197, 198, 206), (207, 209, 210, 208), (216, 218, 205, 206), (244, 248, 238, 230), (232, 227, 228, 234), (253, 245, 246, 254), (244, 230, 229, 246), (254, 246, 229, 236), (255, 231, 233, 224), (243, 244, 246, 245), (224, 233, 251, 241), (240, 242, 225, 226), (241, 251, 252, 242), (247, 249, 250, 248), (243, 247, 248, 244), (231, 255, 239, 249), (234, 228, 245, 253), (232, 231, 249, 247), (233, 234, 253, 251), (249, 239, 240, 250), (227, 243, 245, 228), (251, 253, 254, 252), (242, 252, 235, 225), (235, 236, 238, 237), (255, 224, 241, 239), (252, 254, 236, 235), (227, 232, 247, 243), (250, 240, 226, 237), (225, 235, 237, 226), (231, 232, 234, 233), (236, 229, 230, 238), (239, 241, 242, 240), (248, 250, 237, 238), (276, 280, 270, 262), (264, 259, 260, 266), (285, 277, 278, 286), (276, 262, 261, 278), (286, 278, 261, 268), (287, 263, 265, 256), (275, 276, 278, 277), (256, 265, 283, 273), (272, 274, 257, 258), (273, 283, 284, 274), (279, 281, 282, 280), (275, 279, 280, 276), (263, 287, 271, 281), (266, 260, 277, 285), (264, 263, 281, 279), (265, 266, 285, 283), (281, 271, 272, 282), (259, 275, 277, 260), (283, 285, 286, 284), (274, 284, 267, 257), (267, 268, 270, 269), (287, 256, 273, 271), (284, 286, 268, 267), (259, 264, 279, 275), (282, 272, 258, 269), (257, 267, 269, 258), (263, 264, 266, 265), (268, 261, 262, 270), (271, 273, 274, 272), (280, 282, 269, 270), (308, 312, 302, 294), (296, 291, 292, 298), (317, 309, 310, 318), (308, 294, 293, 310), (318, 310, 293, 300), (319, 295, 297, 288), (307, 308, 310, 309), (288, 297, 315, 305), (304, 306, 289, 290), (305, 315, 316, 306), (311, 313, 314, 312), (307, 311, 312, 308), (295, 319, 303, 313), (298, 292, 309, 317), (296, 295, 313, 311), (297, 298, 317, 315), (313, 303, 304, 314), (291, 307, 309, 292), (315, 317, 318, 316), (306, 316, 299, 289), (299, 300, 302, 301), (319, 288, 305, 303), (316, 318, 300, 299), (291, 296, 311, 307), (314, 304, 290, 301), (289, 299, 301, 290), (295, 296, 298, 297), (300, 293, 294, 302), (303, 305, 306, 304), (312, 314, 301, 302), (340, 344, 334, 326), (328, 323, 324, 330), (349, 341, 342, 350), (340, 326, 325, 342), (350, 342, 325, 332), (351, 327, 329, 320), (339, 340, 342, 341), (320, 329, 347, 337), (336, 338, 321, 322), (337, 347, 348, 338), (343, 345, 346, 344), (339, 343, 344, 340), (327, 351, 335, 345), (330, 324, 341, 349), (328, 327, 345, 343), (329, 330, 349, 347), (345, 335, 336, 346), (323, 339, 341, 324), (347, 349, 350, 348), (338, 348, 331, 321), (331, 332, 334, 333), (351, 320, 337, 335), (348, 350, 332, 331), (323, 328, 343, 339), (346, 336, 322, 333), (321, 331, 333, 322), (327, 328, 330, 329), (332, 325, 326, 334), (335, 337, 338, 336), (344, 346, 333, 334), (372, 376, 366, 358), (360, 355, 356, 362), (381, 373, 374, 382), (372, 358, 357, 374), (382, 374, 357, 364), (383, 359, 361, 352), (371, 372, 374, 373), (352, 361, 379, 369), (368, 370, 353, 354), (369, 379, 380, 370), (375, 377, 378, 376), (371, 375, 376, 372), (359, 383, 367, 377), (362, 356, 373, 381), (360, 359, 377, 375), (361, 362, 381, 379), (377, 367, 368, 378), (355, 371, 373, 356), (379, 381, 382, 380), (370, 380, 363, 353), (363, 364, 366, 365), (383, 352, 369, 367), (380, 382, 364, 363), (355, 360, 375, 371), (378, 368, 354, 365), (353, 363, 365, 354), (359, 360, 362, 361), (364, 357, 358, 366), (367, 369, 370, 368), (376, 378, 365, 366)])
me_cube.materials.append(mat_material)
me_cube.use_remesh_preserve_volume = False
me_cube.use_remesh_preserve_attributes = False
me_cube.use_mirror_vertex_groups = False
me_cube.update()

# ---- objects
ob_cube_004 = bpy.data.objects.new('Cube.004', me_cube_007)
ob_cube_005 = bpy.data.objects.new('Cube.005', me_cube_006)
ob_cube_006 = bpy.data.objects.new('Cube.006', me_cube_005)
ob_cube_003 = bpy.data.objects.new('Cube.003', me_cube_003)
ob_cube_002 = bpy.data.objects.new('Cube.002', me_cube_002)
ob_cube_001 = bpy.data.objects.new('Cube.001', me_cube_001)
ob_cube = bpy.data.objects.new('Cube', me_cube)

# ---- transforms, parenting, visibility, modifiers, constraints
ob_cube_004.location = (0.0, -5.96e-08, 0.0)
ob_cube_004.lineart.crease_threshold = 0.0
ob_cube_005.location = (0.0, -5.96e-08, 0.0)
ob_cube_005.lineart.crease_threshold = 0.0
ob_cube_006.location = (0.0, -5.96e-08, 0.0)
ob_cube_006.lineart.crease_threshold = 0.0
ob_cube_003.location = (0.0, -5.96e-08, 0.0)
ob_cube_003.lineart.crease_threshold = 0.0
ob_cube_002.location = (0.0, 0.0, 0.0)
ob_cube_002.lock_rotations_4d = False
ob_cube_002.empty_display_type = 'ARROWS'
ob_cube_002.lineart.crease_threshold = 0.0
_m = ob_cube_002.modifiers.new('Subsurf', 'SUBSURF')
_m.uv_smooth = 'PRESERVE_CORNERS'
_m.quality = 2
_m.levels = 3
_m.show_only_control_edges = False
ob_cube_001.location = (0.0, 0.0, 0.0)
ob_cube_001.lock_rotations_4d = False
ob_cube_001.empty_display_type = 'ARROWS'
ob_cube_001.lineart.crease_threshold = 0.0
_m = ob_cube_001.modifiers.new('Subsurf', 'SUBSURF')
_m.uv_smooth = 'PRESERVE_CORNERS'
_m.quality = 2
_m.levels = 3
_m.show_only_control_edges = False
ob_cube.location = (0.0, 0.0, 0.0)
ob_cube.lock_rotations_4d = False
ob_cube.empty_display_type = 'ARROWS'
ob_cube.lineart.crease_threshold = 0.0
_m = ob_cube.modifiers.new('Subsurf', 'SUBSURF')
_m.uv_smooth = 'PRESERVE_CORNERS'
_m.quality = 2
_m.levels = 3
_m.show_only_control_edges = False

# ---- collection membership
col_collection_1.objects.link(ob_cube_004)
col_collection_1.objects.link(ob_cube_005)
col_collection_1.objects.link(ob_cube_006)
col_collection_1.objects.link(ob_cube_003)
col_collection_1.objects.link(ob_cube_002)
col_collection_1.objects.link(ob_cube_001)
col_collection_1.objects.link(ob_cube)

# ---- scene / render settings (as saved in the file)
scene.frame_start = 1; scene.frame_end = 250; scene.frame_set(46)
scene.render.engine = 'BLENDER_EEVEE_NEXT'
scene.render.resolution_percentage = 50
scene.render.dither_intensity = 0.0
scene.cycles.use_denoising = False
scene.cycles.samples = 128
scene.cycles.sampling_pattern = 'TABULATED_SOBOL'
scene.cycles.use_adaptive_sampling = False
scene.cycles.use_light_tree = False
scene.cycles.blur_glossy = 0.0
scene.cycles.sample_clamp_indirect = 0.0
scene.view_settings.view_transform = 'Standard'
bpy.context.view_layer.update()

# ---- added for rendering (the .blend has no active camera and no usable light): camera, sun
cam_auto = bpy.data.cameras.new('AutoCamera')
cam_auto.lens = 50.0
cam_auto.sensor_width = 36.0
cam_auto.clip_end = 1000.0
ob_auto_camera = bpy.data.objects.new('AutoCamera', cam_auto)
scene.collection.objects.link(ob_auto_camera)
ob_auto_camera.location = (3.00805, -4.05966, 2.40644)
ob_auto_camera.rotation_euler = (1.09748, -7.21219e-08, 0.694738)
scene.camera = ob_auto_camera
light_auto_sun = bpy.data.lights.new('AutoSun', 'SUN')
light_auto_sun.energy = 3.0
light_auto_sun.angle = 0.0523599
ob_auto_sun = bpy.data.objects.new('AutoSun', light_auto_sun)
scene.collection.objects.link(ob_auto_sun)
ob_auto_sun.rotation_euler = (0.872665, 0.174533, 0.523599)
bpy.context.view_layer.update()
